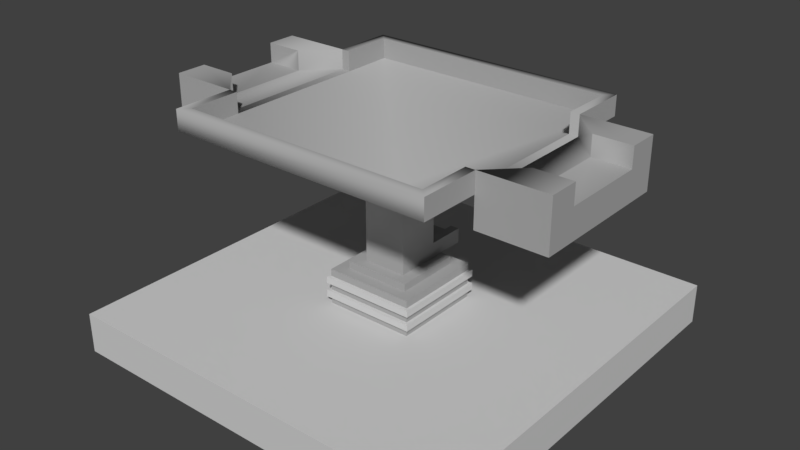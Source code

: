# Source: mixer.blend  (saved by Blender 2.78.0; exported with 4.5.12 LTS)
import bpy
from mathutils import Matrix  # noqa: F401  (used for matrix-valued properties, if any)

bpy.ops.wm.read_factory_settings(use_empty=True)
scene = bpy.context.scene
scene.name = 'Scene'

# ---- collections
col_collection_1 = bpy.data.collections.new('Collection 1'); scene.collection.children.link(col_collection_1)

# ---- materials (node trees are filled in below, after node groups)
mat_default_002 = bpy.data.materials.new('Default.002')
mat_default_002.alpha_threshold = 0.0
mat_default_002.use_transparent_shadow = False
mat_default_002.diffuse_color = (0.4096, 0.4096, 0.4096, 1.0)
mat_default_002.specular_color = (0.5, 0.5, 0.5)
mat_default_002.roughness = 0.5
mat_default_002.specular_intensity = 1.0
mat_gold_002 = bpy.data.materials.new('Gold.002')
mat_gold_002.alpha_threshold = 0.0
mat_gold_002.use_transparent_shadow = False
mat_gold_002.diffuse_color = (0.64, 0.64, 0.64, 1.0)
mat_gold_002.specular_color = (0.5, 0.5, 0.5)
mat_gold_002.roughness = 0.5
mat_gold_002.specular_intensity = 1.0
mat_floorplate = bpy.data.materials.new('FloorPlate')
mat_floorplate.alpha_threshold = 0.0
mat_floorplate.use_transparent_shadow = False
mat_floorplate.diffuse_color = (0.64, 0.64, 0.64, 1.0)
mat_floorplate.specular_color = (0.5, 0.5, 0.5)
mat_floorplate.roughness = 0.5
mat_floorplate.specular_intensity = 1.0
mat_dark_metal_001 = bpy.data.materials.new('Dark-Metal.001')
mat_dark_metal_001.alpha_threshold = 0.0
mat_dark_metal_001.use_transparent_shadow = False
mat_dark_metal_001.diffuse_color = (0.4096, 0.4096, 0.4096, 1.0)
mat_dark_metal_001.roughness = 0.5
mat_dark_metal_006 = bpy.data.materials.new('Dark-Metal.006')
mat_dark_metal_006.alpha_threshold = 0.0
mat_dark_metal_006.use_transparent_shadow = False
mat_dark_metal_006.diffuse_color = (0.4096, 0.4096, 0.4096, 1.0)
mat_dark_metal_006.roughness = 0.5

# ---- material node trees

# ---- world
world_world = bpy.data.worlds.new('World'); scene.world = world_world
world_world.color = (0.05088, 0.05088, 0.05088)
world_world.use_sun_shadow = False
world_world.sun_shadow_jitter_overblur = 0.0
world_world.cycles.sampling_method = 'MANUAL'

# ---- meshes
me_fluidconnector_cube_007 = bpy.data.meshes.new('FluidConnector_Cube.007')
me_fluidconnector_cube_007.from_pydata([(-0.1813, 0.4375, -0.5), (-0.1813, 0.3625, -0.5), (-0.1813, 0.3625, -0.1812), (-0.1813, 0.4875, -0.5), (-0.1813, 0.4375, -0.1812), (-0.1062, 0.4375, -0.5), (-0.1062, 0.3625, -0.5), (-0.1062, 0.4875, -0.5), (-0.1813, 0.4875, -0.1812), (0.1062, 0.4375, -0.5), (0.1062, 0.3625, -0.5), (-0.1062, 0.4875, -0.1812), (-0.1062, 0.4375, -0.1812), (0.1062, 0.4375, -0.1812), (0.1812, 0.4375, -0.5), (0.1812, 0.3625, -0.5), (0.1062, 0.4875, -0.5), (0.1812, 0.4875, -0.5), (0.1812, 0.4375, -0.1812), (0.1812, 0.3625, -0.1812), (0.1062, 0.4875, -0.1812), (0.1812, 0.4875, -0.1812), (0.1812, 0.3625, 0.1812), (-0.1062, 0.4375, 0.1812), (-0.1813, 0.3625, 0.1812), (0.1062, 0.4875, 0.1812), (0.1062, 0.4375, 0.1812), (0.1812, 0.4375, 0.1812), (-0.1813, 0.4875, 0.1812), (-0.1813, 0.4375, 0.1812), (-0.1062, 0.4875, 0.1062), (-0.1062, 0.4375, 0.1062), (-0.1813, 0.4375, 0.1062), (-0.1062, 0.4375, -0.1062), (-0.1813, 0.4375, -0.1062), (-0.1813, 0.4875, -0.1062), (0.1812, 0.4875, 0.1062), (0.1812, 0.4375, 0.1062), (0.1062, 0.4375, 0.1062), (0.1812, 0.4375, -0.1062), (0.1062, 0.4375, -0.1062), (0.1062, 0.4875, -0.1062), (-0.1813, 0.3625, -0.1812), (0.1062, 0.4375, -0.1812), (0.1812, 0.3625, -0.1812), (-0.1062, 0.4875, -0.1812), (-0.1062, 0.4375, -0.1812), (-0.1813, 0.4375, -0.1812), (0.1812, 0.4875, -0.1812), (0.1812, 0.4375, -0.1812), (0.1812, 0.4875, 0.1812), (-0.1062, 0.4875, 0.1812), (-0.1813, 0.4875, 0.1062), (-0.1062, 0.4875, -0.1062), (0.1062, 0.4875, 0.1062), (0.1812, 0.4875, -0.1062), (-0.1813, 0.4875, -0.1812), (0.1062, 0.4875, -0.1812), (-0.1062, 0.9, 0.1062), (-0.1813, 0.9, 0.1062), (-0.1813, 0.9, 0.1812), (0.1812, 0.9, 0.1062), (0.1062, 0.9, 0.1062), (0.1062, 0.9, 0.1812), (0.1812, 0.9, -0.1812), (0.1062, 0.9, -0.1812), (0.1062, 0.9, -0.1062), (-0.1062, 0.9, -0.1812), (-0.1813, 0.9, -0.1812), (-0.1813, 0.9, -0.1062), (-0.1062, 0.9, 0.1812), (0.1812, 0.9, 0.1812), (0.1812, 0.9, -0.1062), (-0.1062, 0.9, -0.1062), (-0.1062, 0.4875, 0.1062), (0.1062, 0.4875, 0.1062), (0.1062, 0.4875, 0.1812), (-0.1813, 0.4875, 0.1062), (-0.1813, 0.4875, -0.1062), (-0.1062, 0.4875, -0.1062), (0.1062, 0.4875, -0.1062), (0.1812, 0.4875, -0.1062), (-0.1813, 0.4875, 0.1812), (0.1812, 0.4875, 0.1812), (0.1062, 0.4875, -0.1812), (0.1812, 0.4875, -0.1812), (-0.1813, 0.4875, -0.1812), (-0.1062, 0.4875, 0.1812), (0.1812, 0.4875, 0.1062), (-0.1062, 0.4875, -0.1812), (-0.1062, 0.3625, -0.1812), (0.1062, 0.3625, -0.1812), (0.1062, 0.4375, 0.1812), (0.1062, 0.4375, 0.1062), (0.1062, 0.4875, 0.1062), (-0.1062, 0.4375, 0.1062), (-0.1062, 0.4375, 0.1812), (-0.1062, 0.4875, 0.1812), (0.1062, 0.4875, 0.1812), (-0.1062, 0.4875, 0.1062), (-0.1813, 0.4375, 0.1062), (-0.1062, 0.4375, 0.1062), (-0.1062, 0.4875, 0.1062), (-0.1062, 0.4375, -0.1062), (-0.1813, 0.4375, -0.1062), (-0.1813, 0.4875, -0.1062), (-0.1813, 0.4875, 0.1062), (-0.1062, 0.4875, -0.1062), (0.1812, 0.4375, -0.1062), (0.1062, 0.4375, -0.1062), (0.1062, 0.4875, -0.1062), (0.1062, 0.4375, 0.1062), (0.1812, 0.4375, 0.1062), (0.1812, 0.4875, 0.1062), (0.1812, 0.4875, -0.1062), (0.1062, 0.4875, 0.1062), (-1.043, 1.478, 1.043), (1.043, 1.478, 1.043), (-1.119, 1.478, 1.119), (1.043, 1.478, -1.043), (-1.043, 1.478, -1.043), (-1.119, 1.478, -1.119), (1.119, 1.478, -1.119), (1.119, 1.478, 1.119), (-1.119, 1.478, 0.6124), (-0.1813, 0.9, 0.1077), (-1.043, 1.478, 0.6124), (-1.043, 1.478, -0.6124), (-1.119, 1.478, -0.6124), (-0.1813, 0.9, -0.1106), (-1.12, 1.478, -0.6156), (-1.044, 1.478, -0.6096), (1.042, 1.478, 0.6124), (1.12, 1.478, 0.6124), (1.043, 1.478, -0.6131), (1.119, 1.478, -0.6124), (-1.119, 1.647, -1.119), (1.119, 1.647, -1.119), (1.043, 1.647, -1.043), (-1.043, 1.647, -1.043), (-1.043, 1.647, 1.043), (1.043, 1.647, 1.043), (-1.119, 1.647, -0.6124), (1.119, 1.647, 1.119), (-1.119, 1.647, 1.119), (-1.119, 1.647, 0.6124), (-1.043, 1.647, 0.6124), (-1.044, 1.647, -0.6096), (1.042, 1.647, 0.6124), (1.12, 1.647, 0.6124), (1.043, 1.647, -0.6131), (1.119, 1.647, -0.6124)], [(59, 60), (68, 69), (65, 67), (64, 65), (13, 91), (61, 72), (60, 70), (67, 68), (12, 90), (61, 71), (63, 71), (127, 120), (63, 70), (64, 72), (59, 69), (116, 127), (127, 130)], [(0, 1, 2), (3, 0, 4), (5, 6, 1), (7, 3, 8), (7, 5, 0), (9, 10, 6), (11, 12, 5), (5, 12, 13), (14, 15, 10), (16, 9, 13), (17, 14, 9), (18, 19, 15), (17, 16, 20), (21, 18, 14), (4, 0, 2), (8, 3, 4), (0, 5, 1), (11, 7, 8), (3, 7, 0), (5, 9, 6), (7, 11, 5), (9, 5, 13), (9, 14, 10), (20, 16, 13), (16, 17, 9), (14, 18, 15), (21, 17, 20), (17, 21, 14), (4, 12, 11), (13, 18, 21), (8, 4, 11), (20, 13, 21), (22, 23, 24), (25, 26, 27), (28, 29, 23), (30, 31, 32), (31, 33, 34), (35, 34, 33), (36, 37, 38), (37, 39, 40), (41, 40, 39), (42, 43, 44), (45, 46, 47), (48, 49, 43), (26, 22, 27), (23, 29, 24), (22, 26, 23), (50, 25, 27), (51, 28, 23), (52, 30, 32), (32, 31, 34), (53, 35, 33), (54, 36, 38), (38, 37, 40), (55, 41, 39), (46, 42, 47), (43, 49, 44), (42, 46, 43), (56, 45, 47), (57, 48, 43), (66, 62, 117, 119), (62, 58, 116, 117), (121, 122, 64, 68), (123, 71, 64, 122), (24, 34, 42), (56, 47, 34), (30, 52, 28), (45, 56, 35), (53, 33, 46), (33, 40, 43), (57, 43, 40), (51, 23, 31), (31, 23, 26), (54, 38, 26), (31, 38, 40), (44, 37, 22), (55, 39, 49), (50, 27, 37), (36, 54, 25), (48, 57, 41), (32, 24, 29), (34, 47, 42), (24, 32, 34), (35, 56, 34), (51, 30, 28), (53, 45, 35), (45, 53, 46), (46, 33, 43), (41, 57, 40), (30, 51, 31), (38, 31, 26), (25, 54, 26), (33, 31, 40), (39, 44, 49), (37, 27, 22), (44, 39, 37), (48, 55, 49), (36, 50, 37), (50, 36, 25), (55, 48, 41), (19, 18, 4), (2, 6, 19), (22, 24, 42), (74, 75, 76), (77, 78, 79), (116, 126, 146, 140), (75, 80, 81), (62, 75, 74), (74, 79, 73), (62, 66, 80), (85, 64, 71, 83), (84, 80, 79), (86, 68, 64, 85), (82, 83, 71, 60), (52, 32, 29, 28), (73, 79, 80), (74, 87, 82), (75, 88, 83), (84, 85, 81), (78, 86, 89), (2, 19, 4), (6, 2, 1), (10, 15, 19), (19, 6, 10), (44, 22, 42), (87, 74, 76), (74, 77, 79), (88, 75, 81), (58, 62, 74), (60, 125, 68, 86, 82), (75, 62, 80), (89, 84, 79), (66, 73, 80), (77, 74, 82), (76, 75, 83), (80, 84, 81), (79, 78, 89), (92, 93, 94), (95, 96, 97), (98, 92, 94), (99, 95, 97), (93, 92, 96), (99, 94, 93), (94, 99, 97), (98, 97, 96), (95, 93, 96), (95, 99, 93), (98, 94, 97), (92, 98, 96), (100, 101, 102), (103, 104, 105), (106, 100, 102), (107, 103, 105), (101, 100, 104), (107, 102, 101), (102, 107, 105), (106, 105, 104), (103, 101, 104), (103, 107, 101), (106, 102, 105), (100, 106, 104), (108, 109, 110), (111, 112, 113), (114, 108, 110), (115, 111, 113), (109, 108, 112), (115, 110, 109), (110, 115, 113), (114, 113, 112), (111, 109, 112), (111, 115, 109), (114, 110, 113), (108, 114, 112), (73, 66, 119, 120), (123, 118, 60, 71), (121, 128, 142, 136), (116, 58, 73, 120), (120, 119, 138, 139), (117, 116, 140, 141), (126, 131, 130, 124), (129, 60, 118, 128, 121, 68), (134, 135, 151, 150), (124, 118, 144, 145), (133, 135, 134, 132), (136, 139, 138, 137), (140, 144, 143, 141), (140, 146, 145, 144), (142, 147, 139, 136), (143, 149, 148, 141), (151, 137, 138, 150), (122, 121, 136, 137), (132, 117, 141, 148), (123, 133, 149, 143), (118, 123, 143, 144), (126, 124, 145, 146), (133, 132, 148, 149), (128, 131, 147, 142), (119, 134, 150, 138), (131, 120, 139, 147), (135, 122, 137, 151)])
me_fluidconnector_cube_007.polygons.foreach_set('use_smooth', [1, 1, 1, 1, 1, 1, 1, 1, 1, 1, 1, 1, 1, 1, 1, 1, 1, 1, 1, 1, 1, 1, 1, 1, 1, 1, 1, 1, 1, 1, 1, 1, 1, 1, 1, 1, 1, 1, 1, 1, 1, 1, 1, 1, 1, 1, 1, 1, 1, 1, 1, 1, 1, 1, 1, 1, 1, 1, 1, 1, 1, 1, 1, 1, 1, 1, 1, 1, 1, 1, 1, 1, 1, 1, 1, 1, 1, 1, 1, 1, 1, 1, 1, 1, 1, 1, 1, 1, 1, 1, 1, 1, 1, 1, 1, 1, 1, 1, 1, 1, 1, 1, 1, 1, 1, 0, 1, 1, 1, 1, 1, 1, 1, 1, 1, 1, 1, 1, 1, 1, 1, 1, 1, 1, 1, 1, 1, 1, 1, 1, 1, 1, 1, 1, 1, 1, 1, 1, 1, 1, 1, 1, 1, 1, 1, 1, 1, 1, 1, 1, 1, 1, 1, 1, 1, 1, 1, 1, 1, 1, 1, 1, 1, 1, 1, 1, 1, 1, 1, 1, 1, 1, 1, 1, 1, 1, 1, 1, 1, 1, 1, 1, 0, 1, 1, 1, 1, 1, 1, 1, 1, 0, 0, 1, 1, 1, 0, 0, 0, 0])
_k = set([(0, 1), (0, 3), (1, 2), (1, 6), (2, 4), (2, 19), (3, 7), (3, 8), (4, 8), (5, 7), (5, 9), (5, 12), (5, 13), (6, 10), (7, 11), (8, 11), (9, 13), (9, 16), (10, 15), (11, 12), (13, 20), (14, 15), (14, 17), (15, 19), (16, 17), (16, 20), (17, 21), (18, 19), (18, 21), (20, 21), (22, 24), (22, 27), (22, 44), (23, 26), (23, 31), (23, 51), (24, 29), (24, 42), (25, 26), (25, 50), (25, 54), (26, 38), (27, 50), (28, 29), (28, 51), (28, 52), (30, 31), (30, 51), (30, 52), (31, 32), (32, 34), (32, 52), (33, 34), (33, 46), (33, 53), (34, 35), (35, 53), (35, 56), (36, 37), (36, 50), (36, 54), (37, 38), (37, 39), (38, 54), (39, 40), (39, 55), (40, 41), (40, 43), (41, 55), (41, 57), (42, 44), (42, 47), (43, 46), (43, 57), (44, 49), (45, 46), (45, 53), (45, 56), (47, 56), (48, 49), (48, 55), (48, 57), (58, 62), (58, 74), (60, 82), (62, 66), (62, 75), (64, 85), (66, 73), (66, 80), (68, 86), (71, 83), (73, 79), (74, 75), (74, 79), (75, 80), (79, 80), (92, 93), (92, 96), (92, 98), (93, 94), (93, 95), (94, 98), (94, 99), (95, 96), (95, 99), (96, 97), (97, 98), (97, 99), (100, 101), (100, 104), (100, 106), (101, 102), (101, 103), (102, 106), (102, 107), (103, 104), (103, 107), (104, 105), (105, 106), (105, 107), (108, 109), (108, 112), (108, 114), (109, 110), (109, 111), (110, 114), (110, 115), (111, 112), (111, 115), (112, 113), (113, 114), (113, 115), (116, 117), (116, 126), (117, 119), (119, 120), (138, 139), (140, 141), (140, 146)])
me_fluidconnector_cube_007.attributes.new('sharp_edge', 'BOOLEAN', 'EDGE').data.foreach_set('value', [ (min(e.vertices), max(e.vertices)) in _k for e in me_fluidconnector_cube_007.edges])
_uv = me_fluidconnector_cube_007.uv_layers.new(name='UVMap')
_uv.uv.foreach_set('vector', [0.275, 1.0, 0.225, 1.0, 0.225, 0.7884, 0.3083, 1.0, 0.275, 1.0, 0.275, 0.7884, 0.9167, 0.7718, 0.8667, 0.7718, 0.8667, 0.722, 1.0, 0.4523, 0.95, 0.4523, 0.95, 0.2407, 0.95, 0.7718, 0.9167, 0.7718, 0.9167, 0.722, 0.9167, 0.9129, 0.8667, 0.9129, 0.8667, 0.7718, 0.3083, 0.7884, 0.3417, 0.7884, 0.3417, 1.0, 0.0, 1.0, 0.0, 0.7884, 0.1417, 0.7884, 0.9167, 0.9627, 0.8667, 0.9627, 0.8667, 0.9129, 0.9833, 0.9336, 0.95, 0.9336, 0.95, 0.722, 0.95, 0.9627, 0.9167, 0.9627, 0.9167, 0.9129, 0.175, 0.7884, 0.225, 0.7884, 0.225, 1.0, 1.0, 0.6639, 0.95, 0.6639, 0.95, 0.4523, 0.1417, 0.7884, 0.175, 0.7884, 0.175, 1.0, 0.275, 0.7884, 0.275, 1.0, 0.225, 0.7884, 0.3083, 0.7884, 0.3083, 1.0, 0.275, 0.7884, 0.9167, 0.722, 0.9167, 0.7718, 0.8667, 0.722, 1.0, 0.2407, 1.0, 0.4523, 0.95, 0.2407, 0.95, 0.722, 0.95, 0.7718, 0.9167, 0.722, 0.9167, 0.7718, 0.9167, 0.9129, 0.8667, 0.7718, 0.3083, 1.0, 0.3083, 0.7884, 0.3417, 1.0, 0.1417, 1.0, 0.0, 1.0, 0.1417, 0.7884, 0.9167, 0.9129, 0.9167, 0.9627, 0.8667, 0.9129, 0.9833, 0.722, 0.9833, 0.9336, 0.95, 0.722, 0.95, 0.9129, 0.95, 0.9627, 0.9167, 0.9129, 0.175, 1.0, 0.175, 0.7884, 0.225, 1.0, 1.0, 0.4523, 1.0, 0.6639, 0.95, 0.4523, 0.1417, 1.0, 0.1417, 0.7884, 0.175, 1.0, 0.375, 0.8382, 0.375, 0.888, 0.3417, 0.888, 0.7917, 0.8714, 0.7917, 0.9212, 0.7583, 0.9212, 0.3417, 0.8382, 0.375, 0.8382, 0.3417, 0.888, 0.7583, 0.8714, 0.7917, 0.8714, 0.7583, 0.9212, 0.95, 0.2407, 0.9, 0.0498, 0.95, 0.0, 0.8667, 0.1909, 0.9, 0.1909, 0.9, 0.2407, 0.8667, 0.0, 0.9, 0.0, 0.9, 0.0498, 0.475, 0.8382, 0.4417, 0.8382, 0.4417, 0.7884, 0.5333, 0.2905, 0.5333, 0.4315, 0.4833, 0.4315, 0.375, 0.8382, 0.4083, 0.8382, 0.4083, 0.888, 0.7583, 0.9212, 0.725, 0.9212, 0.725, 0.8714, 0.725, 0.2905, 0.725, 0.4315, 0.675, 0.4315, 0.4417, 0.8382, 0.475, 0.8382, 0.475, 0.888, 0.625, 0.722, 0.675, 0.9129, 0.625, 0.9627, 0.7083, 0.7718, 0.675, 0.7718, 0.675, 0.722, 0.7083, 0.9627, 0.675, 0.9627, 0.675, 0.9129, 0.9, 0.1909, 0.95, 0.2407, 0.9, 0.2407, 0.9, 0.0498, 0.9, 0.0, 0.95, 0.0, 0.95, 0.2407, 0.9, 0.1909, 0.9, 0.0498, 0.8667, 0.2407, 0.8667, 0.1909, 0.9, 0.2407, 0.8667, 0.0498, 0.8667, 0.0, 0.9, 0.0498, 0.475, 0.7884, 0.475, 0.8382, 0.4417, 0.7884, 0.4833, 0.2905, 0.5333, 0.2905, 0.4833, 0.4315, 0.375, 0.888, 0.375, 0.8382, 0.4083, 0.888, 0.7583, 0.8714, 0.7583, 0.9212, 0.725, 0.8714, 0.675, 0.2905, 0.725, 0.2905, 0.675, 0.4315, 0.4417, 0.888, 0.4417, 0.8382, 0.475, 0.888, 0.675, 0.7718, 0.625, 0.722, 0.675, 0.722, 0.675, 0.9129, 0.675, 0.9627, 0.625, 0.9627, 0.625, 0.722, 0.675, 0.7718, 0.675, 0.9129, 0.7083, 0.722, 0.7083, 0.7718, 0.675, 0.722, 0.7083, 0.9129, 0.7083, 0.9627, 0.675, 0.9129, 0.8667, 0.2739, 0.725, 0.2739, 0.725, 0.2739, 0.8667, 0.2739, 0.725, 0.8216, 0.8667, 0.8216, 0.8667, 0.8216, 0.725, 0.8216, 0.0, 0.0, 0.0, 0.0, 0.4833, 0.2739, 0.2417, 0.2739, 0.0, 0.0, 0.0, 0.2739, 0.2417, 0.2739, 0.0, 0.0, 0.95, 0.4813, 0.9, 0.2905, 0.95, 0.2407, 0.8667, 0.2407, 0.9, 0.2407, 0.9, 0.2905, 0.4417, 0.8382, 0.3917, 0.8382, 0.3917, 0.7884, 0.825, 0.8714, 0.775, 0.8714, 0.775, 0.8216, 0.4417, 0.888, 0.4083, 0.888, 0.4083, 0.8382, 0.5333, 0.4315, 0.675, 0.4315, 0.675, 0.4813, 0.8583, 0.8714, 0.825, 0.8714, 0.825, 0.8216, 0.7917, 0.8714, 0.825, 0.8714, 0.825, 0.9212, 0.5333, 0.2905, 0.5333, 0.2407, 0.675, 0.2407, 0.8583, 0.9212, 0.825, 0.9212, 0.825, 0.8714, 0.5333, 0.2905, 0.675, 0.2905, 0.675, 0.4315, 0.8667, 0.4813, 0.9167, 0.6722, 0.8667, 0.722, 0.95, 0.5311, 0.9167, 0.5311, 0.9167, 0.4813, 0.95, 0.722, 0.9167, 0.722, 0.9167, 0.6722, 0.775, 0.8714, 0.725, 0.8714, 0.725, 0.8216, 0.3917, 0.7884, 0.3917, 0.8382, 0.3417, 0.8382, 0.9, 0.4315, 0.95, 0.4813, 0.9, 0.4813, 0.9, 0.2905, 0.9, 0.2407, 0.95, 0.2407, 0.95, 0.4813, 0.9, 0.4315, 0.9, 0.2905, 0.8667, 0.2905, 0.8667, 0.2407, 0.9, 0.2905, 0.4417, 0.7884, 0.4417, 0.8382, 0.3917, 0.7884, 0.825, 0.8216, 0.825, 0.8714, 0.775, 0.8216, 0.4417, 0.8382, 0.4417, 0.888, 0.4083, 0.8382, 0.5333, 0.4813, 0.5333, 0.4315, 0.675, 0.4813, 0.8583, 0.8216, 0.8583, 0.8714, 0.825, 0.8216, 0.7917, 0.9212, 0.7917, 0.8714, 0.825, 0.9212, 0.675, 0.2905, 0.5333, 0.2905, 0.675, 0.2407, 0.8583, 0.8714, 0.8583, 0.9212, 0.825, 0.8714, 0.5333, 0.4315, 0.5333, 0.2905, 0.675, 0.4315, 0.9167, 0.5311, 0.8667, 0.4813, 0.9167, 0.4813, 0.9167, 0.6722, 0.9167, 0.722, 0.8667, 0.722, 0.8667, 0.4813, 0.9167, 0.5311, 0.9167, 0.6722, 0.95, 0.4813, 0.95, 0.5311, 0.9167, 0.4813, 0.95, 0.6722, 0.95, 0.722, 0.9167, 0.6722, 0.775, 0.8216, 0.775, 0.8714, 0.725, 0.8216, 0.3417, 0.7884, 0.3917, 0.7884, 0.3417, 0.8382, 1.0, 0.2407, 0.95, 0.2407, 0.95, 0.0, 0.2417, 0.5477, 0.4542, 0.5975, 0.2417, 0.7884, 0.4833, 0.4813, 0.725, 0.4813, 0.725, 0.722, 0.1917, 0.5975, 0.05, 0.5975, 0.05, 0.5477, 0.2417, 0.5975, 0.2417, 0.7386, 0.1917, 0.7386, 0.0, 0.0, 0.0, 0.0, 0.0, 0.0, 0.0, 0.0, 0.05, 0.5975, 0.05, 0.7386, 0.0, 0.7386, 0.725, 0.8216, 0.725, 0.5477, 0.8667, 0.5477, 0.4833, 0.722, 0.625, 0.722, 0.625, 0.9959, 0.725, 0.2739, 0.8667, 0.2739, 0.8667, 0.5477, 0.2417, 0.0, 0.2417, 0.2739, 0.0, 0.2739, 0.0, 0.0, 0.05, 0.7884, 0.05, 0.7386, 0.1917, 0.7386, 0.2417, 0.5477, 0.2417, 0.2739, 0.4833, 0.2739, 0.4833, 0.5477, 0.0, 0.2739, 0.2417, 0.2739, 0.2417, 0.5477, 0.0, 0.5477, 0.8667, 0.4315, 0.9, 0.4315, 0.9, 0.4813, 0.8667, 0.4813, 0.8667, 0.0, 0.8667, 0.2739, 0.725, 0.2739, 0.1917, 0.5975, 0.1917, 0.5477, 0.2417, 0.5477, 0.05, 0.5975, 0.0, 0.5975, 0.0, 0.5477, 0.05, 0.7884, 0.0, 0.7884, 0.0, 0.7386, 0.2417, 0.7386, 0.2417, 0.7884, 0.1917, 0.7884, 1.0, 0.0, 1.0, 0.2407, 0.95, 0.0, 0.4542, 0.5975, 0.2417, 0.5477, 0.4542, 0.5477, 0.4542, 0.7386, 0.4542, 0.7884, 0.2417, 0.7884, 0.2417, 0.7884, 0.4542, 0.5975, 0.4542, 0.7386, 0.4833, 0.722, 0.4833, 0.4813, 0.725, 0.722, 0.1917, 0.5477, 0.1917, 0.5975, 0.05, 0.5477, 0.1917, 0.5975, 0.2417, 0.5975, 0.1917, 0.7386, 0.0, 0.5975, 0.05, 0.5975, 0.0, 0.7386, 0.8667, 0.8216, 0.725, 0.8216, 0.8667, 0.5477, 0.2417, 0.0, 0.3625, 0.0, 0.4833, 0.0, 0.4833, 0.2739, 0.2417, 0.2739, 0.725, 0.5477, 0.725, 0.2739, 0.8667, 0.5477, 0.1917, 0.7884, 0.05, 0.7884, 0.1917, 0.7386, 0.725, 0.0, 0.8667, 0.0, 0.725, 0.2739, 0.2417, 0.5975, 0.1917, 0.5975, 0.2417, 0.5477, 0.05, 0.5477, 0.05, 0.5975, 0.0, 0.5477, 0.05, 0.7386, 0.05, 0.7884, 0.0, 0.7386, 0.1917, 0.7386, 0.2417, 0.7386, 0.1917, 0.7884, 1.0, 0.8286, 1.0, 1.0, 0.8889, 1.0, 0.7778, 1.0, 0.7778, 0.8286, 0.8889, 0.8286, 0.8889, 0.8286, 1.0, 0.8286, 0.8889, 1.0, 0.8889, 1.0, 0.7778, 1.0, 0.8889, 0.8286, 0.0, 0.0, 0.1667, 0.0, 0.1667, 0.4857, 0.6667, 0.4857, 0.6667, 0.9714, 0.5556, 0.9714, 0.6667, 0.0, 0.6667, 0.4857, 0.5, 0.4857, 0.7778, 0.4857, 0.7778, 0.9714, 0.6667, 0.9714, 0.0, 0.4857, 0.0, 0.0, 0.1667, 0.4857, 0.5556, 0.4857, 0.6667, 0.4857, 0.5556, 0.9714, 0.5, 0.0, 0.6667, 0.0, 0.5, 0.4857, 0.6667, 0.4857, 0.7778, 0.4857, 0.6667, 0.9714, 0.8889, 0.6571, 0.8889, 0.8286, 0.7778, 0.8286, 0.7778, 0.6571, 0.7778, 0.4857, 0.8889, 0.4857, 0.7778, 0.6571, 0.8889, 0.6571, 0.7778, 0.8286, 0.8889, 0.6571, 0.7778, 0.6571, 0.8889, 0.4857, 0.3333, 0.0, 0.5, 0.0, 0.5, 0.4857, 0.2222, 0.9714, 0.2222, 0.4857, 0.3333, 0.4857, 0.3333, 0.0, 0.3333, 0.4857, 0.1667, 0.4857, 0.9444, 0.0, 0.9444, 0.4857, 0.8333, 0.4857, 0.3333, 0.4857, 0.3333, 0.0, 0.5, 0.4857, 0.3333, 0.9714, 0.2222, 0.9714, 0.3333, 0.4857, 0.1667, 0.0, 0.3333, 0.0, 0.1667, 0.4857, 0.8333, 0.0, 0.9444, 0.0, 0.8333, 0.4857, 0.8889, 0.6571, 0.8889, 0.4857, 1.0, 0.4857, 1.0, 0.6571, 1.0, 0.8286, 0.8889, 0.8286, 1.0, 0.6571, 0.8889, 0.6571, 1.0, 0.4857, 0.8889, 0.6571, 1.0, 0.6571, 0.8889, 0.8286, 0.1667, 0.9714, 0.0, 0.9714, 0.0, 0.4857, 0.4444, 0.4857, 0.4444, 0.9714, 0.3333, 0.9714, 0.6667, 0.4857, 0.6667, 0.0, 0.8333, 0.0, 0.4444, 0.9714, 0.4444, 0.4857, 0.5556, 0.4857, 0.1667, 0.4857, 0.1667, 0.9714, 0.0, 0.4857, 0.3333, 0.4857, 0.4444, 0.4857, 0.3333, 0.9714, 0.8333, 0.4857, 0.6667, 0.4857, 0.8333, 0.0, 0.5556, 0.9714, 0.4444, 0.9714, 0.5556, 0.4857, 0.8667, 0.0, 0.725, 0.0, 0.725, 0.0, 0.8667, 0.0, 0.0, 0.0, 0.0, 0.0, 0.2417, 0.0, 0.2417, 0.5477, 0.0, 0.0, 0.0, 0.0, 0.0, 0.0, 0.0, 0.0, 0.8667, 0.8216, 0.8667, 0.8216, 0.8667, 0.0, 0.8667, 0.0, 0.8667, 0.0, 0.725, 0.0, 0.725, 0.0, 0.8667, 0.0, 0.725, 0.8216, 0.8667, 0.8216, 0.8667, 0.8216, 0.725, 0.8216, 0.5541, 0.9959, 0.0, 0.0, 0.0, 0.0, 0.0, 0.0, 0.2417, 0.137, 0.2417, 0.0, 0.0, 0.0, 0.0, 0.0, 0.0, 0.0, 0.2417, 0.2739, 0.0, 0.0, 0.0, 0.0, 0.0, 0.0, 0.0, 0.0, 0.0, 0.0, 0.0, 0.0, 0.0, 0.0, 0.0, 0.0, 0.0, 0.0, 0.0, 0.0, 0.0, 0.0, 0.0, 0.0, 0.0, 0.0, 0.0, 0.0, 0.725, 0.0, 0.0, 0.0, 0.8667, 0.8216, 0.0, 0.0, 0.0, 0.0, 0.725, 0.8216, 0.4833, 0.9959, 0.5541, 0.9959, 0.0, 0.0, 0.0, 0.0, 0.0, 0.0, 0.0, 0.0, 0.0, 0.0, 0.0, 0.0, 0.0, 0.0, 0.0, 0.0, 0.0, 0.0, 0.725, 0.8216, 0.0, 0.0, 0.0, 0.0, 0.725, 0.0, 0.0, 0.0, 0.0, 0.0, 0.0, 0.0, 0.0, 0.0, 0.0, 0.0, 0.0, 0.0, 0.0, 0.0, 0.0, 0.0, 0.0, 0.0, 0.0, 0.0, 0.0, 0.0, 0.0, 0.0, 0.0, 0.0, 0.0, 0.0, 0.0, 0.0, 0.0, 0.0, 0.0, 0.0, 0.5541, 0.9959, 0.0, 0.0, 0.0, 0.0, 0.5541, 0.9959, 0.0, 0.0, 0.0, 0.0, 0.0, 0.0, 0.0, 0.0, 0.0, 0.0, 0.0, 0.0, 0.0, 0.0, 0.0, 0.0, 0.0, 0.0, 0.0, 0.0, 0.0, 0.0, 0.0, 0.0, 0.0, 0.0, 0.0, 0.0, 0.0, 0.0, 0.0, 0.0, 0.0, 0.0, 0.0, 0.0, 0.0, 0.0, 0.0, 0.0])
me_fluidconnector_cube_007.materials.append(mat_default_002)
me_fluidconnector_cube_007.use_remesh_preserve_volume = False
me_fluidconnector_cube_007.use_remesh_preserve_attributes = False
me_fluidconnector_cube_007.use_mirror_vertex_groups = False
me_fluidconnector_cube_007.update()
me_fluidconnector_cube_007.normals_split_custom_set([tuple(v) for v in zip(*[iter([-1.0, 0.0, 0.0, -1.0, 0.0, 0.0, -1.0, 0.0, 0.0, -1.0, 0.0, 0.0, -1.0, 0.0, 0.0, -1.0, 0.0, 0.0, 0.0, 0.0, -1.0, 0.0, 0.0, -1.0, 0.0, 0.0, -1.0, 0.0, 1.0, 0.0, 0.0, 1.0, 0.0, 0.0, 1.0, 0.0, 0.0, 0.0, -1.0, 0.0, 0.0, -1.0, 0.0, 0.0, -1.0, 0.0, 0.0, -1.0, 0.0, 0.0, -1.0, 0.0, 0.0, -1.0, 1.0, 0.0, 0.0, 1.0, 0.0, 0.0, 1.0, 0.0, 0.0, 0.0, 1.0, 0.0, 0.0, 1.0, 0.0, 0.0, 1.0, 0.0, 0.0, 0.0, -1.0, 0.0, 0.0, -1.0, 0.0, 0.0, -1.0, -1.0, 0.0, 0.0, -1.0, 0.0, 0.0, -1.0, 0.0, 0.0, 0.0, 0.0, -1.0, 0.0, 0.0, -1.0, 0.0, 0.0, -1.0, 1.0, 0.0, 0.0, 1.0, 0.0, 0.0, 1.0, 0.0, 0.0, 0.0, 1.0, 0.0, 0.0, 1.0, 0.0, 0.0, 1.0, 0.0, 1.0, 0.0, 0.0, 1.0, 0.0, 0.0, 1.0, 0.0, 0.0, -1.0, 0.0, 0.0, -1.0, 0.0, 0.0, -1.0, 0.0, 0.0, -1.0, 0.0, 0.0, -1.0, 0.0, 0.0, -1.0, 0.0, 0.0, 0.0, 0.0, -1.0, 0.0, 0.0, -1.0, 0.0, 0.0, -1.0, 0.0, 1.0, 0.0, 0.0, 1.0, 0.0, 0.0, 1.0, 0.0, 0.0, 0.0, -1.0, 0.0, 0.0, -1.0, 0.0, 0.0, -1.0, 0.0, 0.0, -1.0, 0.0, 0.0, -1.0, 0.0, 0.0, -1.0, 1.0, 0.0, 0.0, 1.0, 0.0, 0.0, 1.0, 0.0, 0.0, 0.0, 1.0, 0.0, 0.0, 1.0, 0.0, 0.0, 1.0, 0.0, 0.0, 0.0, -1.0, 0.0, 0.0, -1.0, 0.0, 0.0, -1.0, -1.0, 0.0, 0.0, -1.0, 0.0, 0.0, -1.0, 0.0, 0.0, 0.0, 0.0, -1.0, 0.0, 0.0, -1.0, 0.0, 0.0, -1.0, 1.0, 0.0, 0.0, 1.0, 0.0, 0.0, 1.0, 0.0, 0.0, 0.0, 1.0, 0.0, 0.0, 1.0, 0.0, 0.0, 1.0, 0.0, 1.0, 0.0, 0.0, 1.0, 0.0, 0.0, 1.0, 0.0, 0.0, 0.0, 0.0, 1.0, 0.0, 0.0, 1.0, 0.0, 0.0, 1.0, 0.0, 0.0, 1.0, 0.0, 0.0, 1.0, 0.0, 0.0, 1.0, 0.0, 0.0, 1.0, 0.0, 0.0, 1.0, 0.0, 0.0, 1.0, 0.0, 0.0, 1.0, 0.0, 0.0, 1.0, 0.0, 0.0, 1.0, 0.0, 0.0, 1.0, 0.0, 0.0, 1.0, 0.0, 0.0, 1.0, 0.0, 0.0, 1.0, 0.0, 0.0, 1.0, 0.0, 0.0, 1.0, 0.0, 0.0, 1.0, 0.0, 0.0, 1.0, 0.0, 0.0, 1.0, 0.0, 0.0, -1.0, 0.0, 0.0, -1.0, 0.0, 0.0, -1.0, 0.0, 1.0, 0.0, 0.0, 1.0, 0.0, 0.0, 1.0, 0.0, 0.0, 0.0, 1.0, 0.0, 0.0, 1.0, 0.0, 0.0, 1.0, 0.0, 0.0, -1.0, 0.0, 0.0, -1.0, 0.0, 0.0, -1.0, 0.0, 1.0, 0.0, 0.0, 1.0, 0.0, 0.0, 1.0, 0.0, 0.0, 0.0, 1.0, 0.0, 0.0, 1.0, 0.0, 0.0, 1.0, 0.0, 0.0, -1.0, 0.0, 0.0, -1.0, 0.0, 0.0, -1.0, 0.0, 0.0, -1.0, 0.0, 0.0, -1.0, 0.0, 0.0, -1.0, 0.0, 0.0, -1.0, 0.0, 0.0, -1.0, 0.0, 0.0, -1.0, 0.0, 0.0, 1.0, 0.0, 0.0, 1.0, 0.0, 0.0, 1.0, 0.0, 0.0, 1.0, 0.0, 0.0, 1.0, 0.0, 0.0, 1.0, 0.0, 0.0, 1.0, 0.0, 0.0, 1.0, 0.0, 0.0, 1.0, 0.0, 0.0, 1.0, 0.0, 0.0, 1.0, 0.0, 0.0, 1.0, 0.0, 0.0, 1.0, 0.0, 0.0, 1.0, 0.0, 0.0, 1.0, 0.0, 0.0, -1.0, 0.0, 0.0, -1.0, 0.0, 0.0, -1.0, 0.0, 1.0, 0.0, 0.0, 1.0, 0.0, 0.0, 1.0, 0.0, 0.0, 0.0, 1.0, 0.0, 0.0, 1.0, 0.0, 0.0, 1.0, 0.0, 0.0, -1.0, 0.0, 0.0, -1.0, 0.0, 0.0, -1.0, 0.0, 1.0, 0.0, 0.0, 1.0, 0.0, 0.0, 1.0, 0.0, 0.0, 0.0, 1.0, 0.0, 0.0, 1.0, 0.0, 0.0, 1.0, 0.0, 0.0, -1.0, 0.0, 0.0, -1.0, 0.0, 0.0, -1.0, 0.0, 0.0, -1.0, 0.0, 0.0, -1.0, 0.0, 0.0, -1.0, 0.0, 0.0, -1.0, 0.0, 0.0, -1.0, 0.0, 0.0, -1.0, 0.0, 0.0, -1.0, 0.0, 0.0, -1.0, 0.0, 0.0, -1.0, 0.0, 0.0, -1.0, 0.0, 0.0, -1.0, 0.0, 0.0, -1.0, -0.2829, 0.9165, 0.2829, -0.2829, 0.9165, -0.2829, -0.2829, 0.9165, -0.2829, -0.2829, 0.9165, 0.2829, -0.2829, 0.9165, -0.2829, 0.2829, 0.9165, -0.2829, 0.2829, 0.9165, -0.2829, -0.2829, 0.9165, -0.2829, -0.6287, -0.4576, -0.6287, 0.1784, -0.579, -0.7956, 0.5023, -0.7039, -0.5023, -0.2433, -0.7896, -0.5634, 0.1784, -0.579, 0.7956, 0.5023, -0.7039, 0.5023, 0.5023, -0.7039, -0.5023, 0.1784, -0.579, -0.7956, -1.0, -2.226e-08, 0.0, -1.0, -6.109e-08, 0.0, -1.0, -6.851e-08, 0.0, -1.0, 0.0, 0.0, -1.0, 0.0, 0.0, -1.0, -6.109e-08, 0.0, 0.0, 1.0, 0.0, 0.0, 1.0, 0.0, 0.0, 1.0, 0.0, 0.0, 1.0, 0.0, 0.0, 1.0, 0.0, 0.0, 1.0, 0.0, 1.0, 0.0, 0.0, 1.0, 0.0, 0.0, 1.0, 0.0, 0.0, 0.0, 1.0, 0.0, 0.0, 1.0, 0.0, 0.0, 1.0, 0.0, -1.0, 0.0, 0.0, -1.0, 0.0, 0.0, -1.0, 0.0, 0.0, 1.0, 0.0, 0.0, 1.0, 0.0, 0.0, 1.0, 0.0, 0.0, 0.0, 1.0, 0.0, 0.0, 1.0, 0.0, 0.0, 1.0, 0.0, -1.0, 0.0, 0.0, -1.0, 0.0, 0.0, -1.0, 0.0, 0.0, 0.0, 1.0, 0.0, 0.0, 1.0, 0.0, 0.0, 1.0, 0.0, 1.0, 2.226e-08, 0.0, 1.0, 6.109e-08, 0.0, 1.0, 6.851e-08, 0.0, 1.0, 0.0, 0.0, 1.0, 0.0, 0.0, 1.0, 0.0, 0.0, 1.0, 0.0, 0.0, 1.0, 0.0, 0.0, 1.0, 6.109e-08, 0.0, 0.0, 1.0, 0.0, 0.0, 1.0, 0.0, 0.0, 1.0, 0.0, 0.0, 1.0, 0.0, 0.0, 1.0, 0.0, 0.0, 1.0, 0.0, -1.0, 0.0, 0.0, -1.0, -2.226e-08, 0.0, -1.0, 0.0, 0.0, -1.0, -6.109e-08, 0.0, -1.0, 0.0, 0.0, -1.0, -6.851e-08, 0.0, -1.0, -2.226e-08, 0.0, -1.0, 0.0, 0.0, -1.0, -6.109e-08, 0.0, -1.0, 0.0, 0.0, -1.0, 0.0, 0.0, -1.0, -6.109e-08, 0.0, 0.0, 1.0, 0.0, 0.0, 1.0, 0.0, 0.0, 1.0, 0.0, 0.0, 1.0, 0.0, 0.0, 1.0, 0.0, 0.0, 1.0, 0.0, 1.0, 0.0, 0.0, 1.0, 0.0, 0.0, 1.0, 0.0, 0.0, 0.0, 1.0, 0.0, 0.0, 1.0, 0.0, 0.0, 1.0, 0.0, -1.0, 0.0, 0.0, -1.0, 0.0, 0.0, -1.0, 0.0, 0.0, 1.0, 0.0, 0.0, 1.0, 0.0, 0.0, 1.0, 0.0, 0.0, 0.0, 1.0, 0.0, 0.0, 1.0, 0.0, 0.0, 1.0, 0.0, -1.0, 0.0, 0.0, -1.0, 0.0, 0.0, -1.0, 0.0, 0.0, 0.0, 1.0, 0.0, 0.0, 1.0, 0.0, 0.0, 1.0, 0.0, 1.0, 0.0, 0.0, 1.0, 2.226e-08, 0.0, 1.0, 0.0, 0.0, 1.0, 6.109e-08, 0.0, 1.0, 0.0, 0.0, 1.0, 6.851e-08, 0.0, 1.0, 2.226e-08, 0.0, 1.0, 0.0, 0.0, 1.0, 6.109e-08, 0.0, 1.0, 0.0, 0.0, 1.0, 0.0, 0.0, 1.0, 0.0, 0.0, 1.0, 0.0, 0.0, 1.0, 0.0, 0.0, 1.0, 6.109e-08, 0.0, 0.0, 1.0, 0.0, 0.0, 1.0, 0.0, 0.0, 1.0, 0.0, 0.0, 1.0, 0.0, 0.0, 1.0, 0.0, 0.0, 1.0, 0.0, 0.0, 0.0, 1.0, 0.0, 0.0, 1.0, 0.0, 0.0, 1.0, 0.0, -1.0, 1.1e-07, 0.0, -1.0, 3.961e-08, 0.0, -1.0, 6.871e-08, 0.0, -1.0, 0.0, 0.0, -1.0, 0.0, 0.0, -1.0, 0.0, 0.0, -1.0, 0.0, 0.0, -1.0, 0.0, 0.0, -1.0, 0.0, 0.0, -1.0, 0.0, 0.0, -1.0, 0.0, 0.0, -1.0, 0.0, 1.0, 0.0, -2.77e-07, 1.0, 0.0, -2.77e-07, 1.0, 0.0, -2.77e-07, 1.0, 0.0, -2.77e-07, 0.0, -1.0, 0.0, 0.0, -1.0, 0.0, 0.0, -1.0, 0.0, 0.0, 0.0, -1.0, 0.0, 0.0, -1.0, 0.0, 0.0, -1.0, 1.0, 0.0, 0.0, 1.0, 0.0, 0.0, 1.0, 0.0, 0.0, -1.0, 0.0, 0.0, -1.0, 0.0, 0.0, -1.0, 0.0, 0.0, 1.0, 0.0, 0.0, 0.5023, -0.7039, -0.5023, 0.5023, -0.7039, 0.5023, 1.0, 0.0, 0.0, 0.0, -1.0, 0.0, 0.0, -1.0, 0.0, 0.0, -1.0, 0.0, 0.0, 0.0, -1.0, -0.2433, -0.7896, -0.5634, 0.5023, -0.7039, -0.5023, 0.0, 0.0, -1.0, 0.0, 0.0, 1.0, 0.0, 0.0, 1.0, 0.5023, -0.7039, 0.5023, -0.2433, -0.7896, 0.5634, -1.0, 0.0, 0.0, -1.0, 0.0, 0.0, -1.0, 0.0, 0.0, -1.0, 0.0, 0.0, 0.0, 0.0, 1.0, 0.0, 0.0, 1.0, 0.0, 0.0, 1.0, 0.0, -1.0, 0.0, 0.0, -1.0, 0.0, 0.0, -1.0, 0.0, 0.0, -1.0, 0.0, 0.0, -1.0, 0.0, 0.0, -1.0, 0.0, 0.0, -1.0, 0.0, 0.0, -1.0, 0.0, 0.0, -1.0, 0.0, 0.0, -1.0, 0.0, 0.0, -1.0, 0.0, 0.0, -1.0, 0.0, 0.0, 0.0, 1.0, 0.0, 0.0, 1.0, 0.0, 0.0, 1.0, 0.0, -1.0, 3.961e-08, 0.0, -1.0, 1.1e-07, 0.0, -1.0, 0.0, 0.0, -1.0, 0.0, 0.0, -1.0, 0.0, 0.0, -1.0, 6.871e-08, 0.0, -1.0, 6.871e-08, 0.0, -1.0, 3.961e-08, 0.0, -1.0, 0.0, 0.0, -1.0, 0.0, 0.0, -1.0, 0.0, 0.0, -1.0, 0.0, 0.0, -1.0, 0.0, 0.0, -1.0, 0.0, 0.0, -1.0, 0.0, 0.0, -1.0, 0.0, 0.0, -1.0, 0.0, 0.0, -1.0, 0.0, 0.0, -1.0, 0.0, 0.0, -1.0, 0.0, 0.0, -1.0, 0.0, 0.0, 0.0, -1.0, 0.0, 0.0, -1.0, 0.0, 0.0, -1.0, -1.0, -4.983e-08, 0.0, -1.0, -4.983e-08, 0.0, -1.0, -4.983e-08, 0.0, -1.0, -4.983e-08, 0.0, -1.0, -4.983e-08, 0.0, -1.0, 0.0, 0.0, -1.0, 0.0, 0.0, -1.0, 0.0, 0.0, 0.0, -1.0, 0.0, 0.0, -1.0, 0.0, 0.0, -1.0, 0.0, 0.0, 0.0, 1.0, 0.0, 0.0, 1.0, 0.0, 0.0, 1.0, 0.0, -1.0, 0.0, 0.0, -1.0, 0.0, 0.0, -1.0, 0.0, 0.0, -1.0, 0.0, 0.0, -1.0, 0.0, 0.0, -1.0, 0.0, 0.0, -1.0, 0.0, 0.0, -1.0, 0.0, 0.0, -1.0, 0.0, 0.0, -1.0, 0.0, 0.0, -1.0, 0.0, 0.0, -1.0, 0.0, 1.0, 0.0, 0.0, 1.0, 0.0, 0.0, 1.0, 0.0, 0.0, -1.0, 0.0, 0.0, -1.0, 0.0, 0.0, -1.0, 0.0, 0.0, 1.0, 0.0, 0.0, 1.0, 0.0, 0.0, 1.0, 0.0, 0.0, -1.0, 0.0, 0.0, -1.0, 0.0, 0.0, -1.0, 0.0, 0.0, 0.0, -1.0, 0.0, 0.0, -1.0, 0.0, 0.0, -1.0, 0.0, 0.0, 0.0, -1.0, 0.0, 0.0, -1.0, 0.0, 0.0, -1.0, 0.0, 1.0, 0.0, 0.0, 1.0, 0.0, 0.0, 1.0, 0.0, 0.0, 0.0, 1.0, 0.0, 0.0, 1.0, 0.0, 0.0, 1.0, 0.0, -1.0, 0.0, 0.0, -1.0, 0.0, 0.0, -1.0, 0.0, 0.0, 0.0, -1.0, 0.0, 0.0, -1.0, 0.0, 0.0, -1.0, 0.0, 1.0, 0.0, 0.0, 1.0, 0.0, 0.0, 1.0, 0.0, 0.0, 0.0, 1.0, 0.0, 0.0, 1.0, 0.0, 0.0, 1.0, 0.0, 0.0, 1.0, 0.0, 0.0, 1.0, 0.0, 0.0, 1.0, 0.0, 0.0, -1.0, 0.0, 0.0, -1.0, 0.0, 0.0, -1.0, 0.0, 0.0, 1.0, 0.0, 0.0, 1.0, 0.0, 0.0, 1.0, 0.0, 0.0, -1.0, 0.0, 0.0, -1.0, 0.0, 0.0, -1.0, 0.0, -1.0, 0.0, 0.0, -1.0, 0.0, 0.0, -1.0, 0.0, 1.0, 0.0, 0.0, 1.0, 0.0, 0.0, 1.0, 0.0, 0.0, 0.0, 1.0, 0.0, 0.0, 1.0, 0.0, 0.0, 1.0, 0.0, -1.0, 0.0, 0.0, -1.0, 0.0, 0.0, -1.0, 0.0, 0.0, 0.0, -1.0, 0.0, 0.0, -1.0, 0.0, 0.0, -1.0, 0.0, 1.0, 0.0, 0.0, 1.0, 0.0, 0.0, 1.0, 0.0, 0.0, 0.0, 1.0, 0.0, 0.0, 1.0, 0.0, 0.0, 1.0, 0.0, -1.0, 0.0, 0.0, -1.0, 0.0, 0.0, -1.0, 0.0, 0.0, 0.0, 0.0, -1.0, 0.0, 0.0, -1.0, 0.0, 0.0, -1.0, 0.0, 0.0, 1.0, 0.0, 0.0, 1.0, 0.0, 0.0, 1.0, 0.0, 0.0, -1.0, 0.0, 0.0, -1.0, 0.0, 0.0, -1.0, 0.0, 0.0, 1.0, 0.0, 0.0, 1.0, 0.0, 0.0, 1.0, 0.0, -1.0, 0.0, 0.0, -1.0, 0.0, 0.0, -1.0, 0.0, -1.0, 0.0, 0.0, -1.0, 0.0, 0.0, -1.0, 0.0, 0.0, 0.0, 1.0, 0.0, 0.0, 1.0, 0.0, 0.0, 1.0, 0.0, 1.0, 0.0, 0.0, 1.0, 0.0, 0.0, 1.0, 0.0, 0.0, 0.0, -1.0, 0.0, 0.0, -1.0, 0.0, 0.0, -1.0, 0.0, -1.0, 0.0, 0.0, -1.0, 0.0, 0.0, -1.0, 0.0, 0.0, 0.0, 1.0, 0.0, 0.0, 1.0, 0.0, 0.0, 1.0, 0.0, 1.0, 0.0, 0.0, 1.0, 0.0, 0.0, 1.0, 0.0, 0.0, 0.2829, 0.9165, 0.2829, -0.2829, 0.9165, 0.2829, -0.2829, 0.9165, 0.2829, 0.2829, 0.9165, 0.2829, 0.1784, -0.579, 0.7956, -0.1784, -0.579, 0.7956, -0.2433, -0.7896, 0.5634, 0.5023, -0.7039, 0.5023, -0.6287, -0.4576, -0.6287, -0.7692, -0.639, 0.0, -0.6988, 0.7153, 0.0, -0.5773, 0.5774, -0.5773, 0.2829, 0.9165, -0.2829, 0.2829, 0.9165, -0.2829, 0.2829, 0.9165, 0.2829, 0.2829, 0.9165, 0.2829, 0.0, 7.057e-07, 1.0, 0.0, 7.057e-07, 1.0, 0.0, 7.057e-07, 1.0, 0.0, 7.057e-07, 1.0, 0.0, -7.057e-07, -1.0, 0.0, -7.057e-07, -1.0, 0.0, -7.057e-07, -1.0, 0.0, -7.057e-07, -1.0, 5.463e-09, 0.7068, -0.7074, 7.729e-09, 1.0, -1.394e-07, 7.729e-09, 1.0, -1.394e-07, 5.466e-09, 0.7072, -0.707, -0.5247, -0.8513, 0.0, -0.2433, -0.7896, 0.5634, -0.1784, -0.579, 0.7956, -0.7692, -0.639, 0.0, -0.6287, -0.4576, -0.6287, -0.2433, -0.7896, -0.5634, -0.006883, 0.7051, 0.7091, -0.006841, 0.7094, 0.7048, -0.006884, 0.7049, 0.7093, -0.006842, 0.7093, 0.7049, -1.0, 0.0, 0.0, -1.0, 0.0, 0.0, -1.0, 0.0, 0.0, -1.0, 0.0, 0.0, 1.092e-06, 0.707, -0.7072, -0.006841, 0.7094, 0.7048, -0.006883, 0.7051, 0.7091, 1.092e-06, 0.707, -0.7073, -0.5773, 0.5774, -0.5773, 7.186e-07, 1.0, -4.055e-07, 8.417e-07, 1.0, -2.705e-07, 5.952e-07, 0.7071, -0.7071, 0.0, 1.0, 4.052e-07, 0.0, 0.7071, 0.7071, 0.0, 0.7073, 0.7069, 0.0, 1.0, 5.547e-07, 0.0, 1.0, 4.052e-07, 0.0, 0.7071, -0.7071, 0.0, 0.7071, -0.7071, 0.0, 0.7071, 0.7071, -0.6988, 0.7153, 0.0, 1.438e-06, 1.0, 0.0, 7.186e-07, 1.0, -4.055e-07, -0.5773, 0.5774, -0.5773, 0.0, 0.7073, 0.7069, 0.0, 0.7069, -0.7073, 0.0, 0.7067, -0.7075, 0.0, 1.0, 5.547e-07, -0.006884, 0.7049, 0.7093, 5.952e-07, 0.7071, -0.7071, 8.417e-07, 1.0, -2.705e-07, -0.006842, 0.7093, 0.7049, 0.1784, -0.579, -0.7956, -0.6287, -0.4576, -0.6287, -0.5773, 0.5774, -0.5773, 5.952e-07, 0.7071, -0.7071, -1.0, 0.0, 0.001944, -1.0, 0.0, 0.001944, -1.0, 0.0, 0.001944, -1.0, 0.0, 0.001944, 1.0, 0.0, 0.0009505, 1.0, 0.0, 0.0009505, 1.0, 0.0, 0.0009505, 1.0, 0.0, 0.0009505, -0.1784, -0.579, 0.7956, 0.1784, -0.579, 0.7956, 0.0, 0.7073, 0.7069, 0.0, 0.7071, 0.7071, 5.463e-09, 0.7068, -0.7074, 5.466e-09, 0.7072, -0.707, 0.0, 0.7071, -0.7071, 0.0, 0.7071, -0.7071, 1.092e-06, 0.707, -0.7072, 1.092e-06, 0.707, -0.7073, 0.0, 0.7067, -0.7075, 0.0, 0.7069, -0.7073, -0.0372, 6.969e-07, 0.9993, -0.0372, 6.969e-07, 0.9993, -0.0372, 6.969e-07, 0.9993, -0.0372, 6.969e-07, 0.9993, -1.0, 0.0, 5.551e-07, -1.0, 0.0, 5.551e-07, -1.0, 0.0, 5.551e-07, -1.0, 0.0, 5.551e-07, 1.0, 0.0, 0.00335, 1.0, 0.0, 0.00335, 1.0, 0.0, 0.00335, 1.0, 0.0, 0.00335, 1.0, 0.0, 2.352e-07, 1.0, 0.0, 2.352e-07, 1.0, 0.0, 2.352e-07, 1.0, 0.0, 2.352e-07])] * 3)])
me_pump_layer4_cube_002 = bpy.data.meshes.new('Pump_Layer4_Cube.002')
me_pump_layer4_cube_002.from_pydata([(-0.4, 0.24, -0.4), (-0.4, 0.18, -0.4), (-0.4, 0.18, 0.4), (0.4, 0.24, -0.4), (0.4, 0.18, -0.4), (0.4, 0.24, 0.4), (0.4, 0.18, 0.4), (-0.4, 0.24, 0.4)], [], [(0, 1, 2), (3, 4, 1), (5, 6, 4), (7, 2, 6), (1, 4, 6), (3, 0, 7), (7, 0, 2), (0, 3, 1), (3, 5, 4), (5, 7, 6), (2, 1, 6), (5, 3, 7)])
me_pump_layer4_cube_002.polygons.foreach_set('use_smooth', [True] * 12)
_k = set([(0, 1), (0, 3), (0, 7), (1, 2), (1, 4), (2, 6), (2, 7), (3, 4), (3, 5), (4, 6), (5, 6), (5, 7)])
me_pump_layer4_cube_002.attributes.new('sharp_edge', 'BOOLEAN', 'EDGE').data.foreach_set('value', [ (min(e.vertices), max(e.vertices)) in _k for e in me_pump_layer4_cube_002.edges])
_uv = me_pump_layer4_cube_002.uv_layers.new(name='UVMap')
_uv.uv.foreach_set('vector', [0.0375, 1.0, 0.0, 1.0, 0.0, 0.5, 0.0375, 0.5, 0.075, 0.5, 0.075, 1.0, 0.15, 1.0, 0.1125, 1.0, 0.1125, 0.5, 0.1125, 1.0, 0.075, 1.0, 0.075, 0.5, 1.0, 0.5, 0.5, 0.5, 0.5, 0.0, 0.5, 0.0, 0.5, 0.5, 0.0, 0.5, 0.0375, 0.5, 0.0375, 1.0, 0.0, 0.5, 0.0375, 1.0, 0.0375, 0.5, 0.075, 1.0, 0.15, 0.5, 0.15, 1.0, 0.1125, 0.5, 0.1125, 0.5, 0.1125, 1.0, 0.075, 0.5, 1.0, 0.0, 1.0, 0.5, 0.5, 0.0, 0.0, 0.0, 0.5, 0.0, 0.0, 0.5])
me_pump_layer4_cube_002.materials.append(mat_gold_002)
me_pump_layer4_cube_002.use_remesh_preserve_volume = False
me_pump_layer4_cube_002.use_remesh_preserve_attributes = False
me_pump_layer4_cube_002.use_mirror_vertex_groups = False
me_pump_layer4_cube_002.update()
me_pump_layer4_cube_002.normals_split_custom_set([tuple(v) for v in zip(*[iter([-1.0, 0.0, 0.0, -1.0, 0.0, 0.0, -1.0, 0.0, 0.0, 0.0, 0.0, -1.0, 0.0, 0.0, -1.0, 0.0, 0.0, -1.0, 1.0, 0.0, 0.0, 1.0, 0.0, 0.0, 1.0, 0.0, 0.0, 0.0, 0.0, 1.0, 0.0, 0.0, 1.0, 0.0, 0.0, 1.0, 0.0, -1.0, 0.0, 0.0, -1.0, 0.0, 0.0, -1.0, 0.0, 0.0, 1.0, 0.0, 0.0, 1.0, 0.0, 0.0, 1.0, 0.0, -1.0, 0.0, 0.0, -1.0, 0.0, 0.0, -1.0, 0.0, 0.0, 0.0, 0.0, -1.0, 0.0, 0.0, -1.0, 0.0, 0.0, -1.0, 1.0, 0.0, 0.0, 1.0, 0.0, 0.0, 1.0, 0.0, 0.0, 0.0, 0.0, 1.0, 0.0, 0.0, 1.0, 0.0, 0.0, 1.0, 0.0, -1.0, 0.0, 0.0, -1.0, 0.0, 0.0, -1.0, 0.0, 0.0, 1.0, 0.0, 0.0, 1.0, 0.0, 0.0, 1.0, 0.0])] * 3)])
me_pump_layer2_cube_002 = bpy.data.meshes.new('Pump_Layer2_Cube.002')
me_pump_layer2_cube_002.from_pydata([(-0.4, 0.12, -0.4), (-0.4, 0.06, -0.4), (-0.4, 0.06, 0.4), (0.4, 0.12, -0.4), (0.4, 0.06, -0.4), (0.4, 0.12, 0.4), (0.4, 0.06, 0.4), (-0.4, 0.12, 0.4)], [], [(0, 1, 2), (3, 4, 1), (5, 6, 4), (7, 2, 6), (1, 4, 6), (3, 0, 7), (7, 0, 2), (0, 3, 1), (3, 5, 4), (5, 7, 6), (2, 1, 6), (5, 3, 7)])
me_pump_layer2_cube_002.polygons.foreach_set('use_smooth', [True] * 12)
_k = set([(0, 1), (0, 3), (0, 7), (1, 2), (1, 4), (2, 6), (2, 7), (3, 4), (3, 5), (4, 6), (5, 6), (5, 7)])
me_pump_layer2_cube_002.attributes.new('sharp_edge', 'BOOLEAN', 'EDGE').data.foreach_set('value', [ (min(e.vertices), max(e.vertices)) in _k for e in me_pump_layer2_cube_002.edges])
_uv = me_pump_layer2_cube_002.uv_layers.new(name='UVMap')
_uv.uv.foreach_set('vector', [0.1125, 1.0, 0.075, 1.0, 0.075, 0.5, 0.0, 0.5, 0.0375, 0.5, 0.0375, 1.0, 0.15, 1.0, 0.1125, 1.0, 0.1125, 0.5, 0.075, 1.0, 0.0375, 1.0, 0.0375, 0.5, 0.5, 0.5, 0.0, 0.5, 0.0, 0.0, 1.0, 0.0, 1.0, 0.5, 0.5, 0.5, 0.1125, 0.5, 0.1125, 1.0, 0.075, 0.5, 0.0, 1.0, 0.0, 0.5, 0.0375, 1.0, 0.15, 0.5, 0.15, 1.0, 0.1125, 0.5, 0.075, 0.5, 0.075, 1.0, 0.0375, 0.5, 0.5, 0.0, 0.5, 0.5, 0.0, 0.0, 0.5, 0.0, 1.0, 0.0, 0.5, 0.5])
me_pump_layer2_cube_002.materials.append(mat_gold_002)
me_pump_layer2_cube_002.use_remesh_preserve_volume = False
me_pump_layer2_cube_002.use_remesh_preserve_attributes = False
me_pump_layer2_cube_002.use_mirror_vertex_groups = False
me_pump_layer2_cube_002.update()
me_pump_layer2_cube_002.normals_split_custom_set([tuple(v) for v in zip(*[iter([-1.0, 0.0, 0.0, -1.0, 0.0, 0.0, -1.0, 0.0, 0.0, 0.0, 0.0, -1.0, 0.0, 0.0, -1.0, 0.0, 0.0, -1.0, 1.0, 0.0, 0.0, 1.0, 0.0, 0.0, 1.0, 0.0, 0.0, 0.0, 0.0, 1.0, 0.0, 0.0, 1.0, 0.0, 0.0, 1.0, 0.0, -1.0, 0.0, 0.0, -1.0, 0.0, 0.0, -1.0, 0.0, 0.0, 1.0, 0.0, 0.0, 1.0, 0.0, 0.0, 1.0, 0.0, -1.0, 0.0, 0.0, -1.0, 0.0, 0.0, -1.0, 0.0, 0.0, 0.0, 0.0, -1.0, 0.0, 0.0, -1.0, 0.0, 0.0, -1.0, 1.0, 0.0, 0.0, 1.0, 0.0, 0.0, 1.0, 0.0, 0.0, 0.0, 0.0, 1.0, 0.0, 0.0, 1.0, 0.0, 0.0, 1.0, 0.0, -1.0, 0.0, 0.0, -1.0, 0.0, 0.0, -1.0, 0.0, 0.0, 1.0, 0.0, 0.0, 1.0, 0.0, 0.0, 1.0, 0.0])] * 3)])
me_pump_layer3_cube_002 = bpy.data.meshes.new('Pump_Layer3_Cube.002')
me_pump_layer3_cube_002.from_pydata([(-0.375, 0.18, -0.375), (-0.375, 0.12, -0.375), (-0.375, 0.12, 0.375), (0.375, 0.18, -0.375), (0.375, 0.12, -0.375), (0.375, 0.18, 0.375), (0.375, 0.12, 0.375), (-0.375, 0.18, 0.375)], [], [(0, 1, 2), (3, 4, 1), (5, 6, 4), (7, 2, 6), (1, 4, 6), (3, 0, 7), (7, 0, 2), (0, 3, 1), (3, 5, 4), (5, 7, 6), (2, 1, 6), (5, 3, 7)])
me_pump_layer3_cube_002.polygons.foreach_set('use_smooth', [True] * 12)
_k = set([(0, 1), (0, 3), (0, 7), (1, 2), (1, 4), (2, 6), (2, 7), (3, 4), (3, 5), (4, 6), (5, 6), (5, 7)])
me_pump_layer3_cube_002.attributes.new('sharp_edge', 'BOOLEAN', 'EDGE').data.foreach_set('value', [ (min(e.vertices), max(e.vertices)) in _k for e in me_pump_layer3_cube_002.edges])
_uv = me_pump_layer3_cube_002.uv_layers.new(name='UVMap')
_uv.uv.foreach_set('vector', [0.8788, 0.5, 0.8182, 0.5, 0.8182, 0.0, 1.0, 0.5, 0.9394, 0.5, 0.9394, 0.0, 0.9394, 0.5, 0.8788, 0.5, 0.8788, 0.0, 0.8182, 0.5, 0.7576, 0.5, 0.7576, 0.0, 0.7576, 1.0, 0.0, 1.0, 0.0, 0.5, 0.7576, 0.0, 0.7576, 0.5, 0.0, 0.5, 0.8788, 0.0, 0.8788, 0.5, 0.8182, 0.0, 1.0, 0.0, 1.0, 0.5, 0.9394, 0.0, 0.9394, 0.0, 0.9394, 0.5, 0.8788, 0.0, 0.8182, 0.0, 0.8182, 0.5, 0.7576, 0.0, 0.7576, 0.5, 0.7576, 1.0, 0.0, 0.5, 0.0, 0.0, 0.7576, 0.0, 0.0, 0.5])
me_pump_layer3_cube_002.materials.append(mat_default_002)
me_pump_layer3_cube_002.use_remesh_preserve_volume = False
me_pump_layer3_cube_002.use_remesh_preserve_attributes = False
me_pump_layer3_cube_002.use_mirror_vertex_groups = False
me_pump_layer3_cube_002.update()
me_pump_layer3_cube_002.normals_split_custom_set([tuple(v) for v in zip(*[iter([-1.0, 0.0, 0.0, -1.0, 0.0, 0.0, -1.0, 0.0, 0.0, 0.0, 0.0, -1.0, 0.0, 0.0, -1.0, 0.0, 0.0, -1.0, 1.0, 0.0, 0.0, 1.0, 0.0, 0.0, 1.0, 0.0, 0.0, 0.0, 0.0, 1.0, 0.0, 0.0, 1.0, 0.0, 0.0, 1.0, 0.0, -1.0, 0.0, 0.0, -1.0, 0.0, 0.0, -1.0, 0.0, 0.0, 1.0, 0.0, 0.0, 1.0, 0.0, 0.0, 1.0, 0.0, -1.0, 0.0, 0.0, -1.0, 0.0, 0.0, -1.0, 0.0, 0.0, 0.0, 0.0, -1.0, 0.0, 0.0, -1.0, 0.0, 0.0, -1.0, 1.0, 0.0, 0.0, 1.0, 0.0, 0.0, 1.0, 0.0, 0.0, 0.0, 0.0, 1.0, 0.0, 0.0, 1.0, 0.0, 0.0, 1.0, 0.0, -1.0, 0.0, 0.0, -1.0, 0.0, 0.0, -1.0, 0.0, 0.0, 1.0, 0.0, 0.0, 1.0, 0.0, 0.0, 1.0, 0.0])] * 3)])
me_pump_layer5_cube_002 = bpy.data.meshes.new('Pump_Layer5_Cube.002')
me_pump_layer5_cube_002.from_pydata([(-0.375, 0.3, -0.375), (-0.375, 0.24, -0.375), (-0.375, 0.24, 0.375), (0.375, 0.3, -0.375), (0.375, 0.24, -0.375), (0.375, 0.3, 0.375), (0.375, 0.24, 0.375), (-0.375, 0.3, 0.375)], [], [(0, 1, 2), (3, 4, 1), (5, 6, 4), (7, 2, 6), (1, 4, 6), (3, 0, 7), (7, 0, 2), (0, 3, 1), (3, 5, 4), (5, 7, 6), (2, 1, 6), (5, 3, 7)])
me_pump_layer5_cube_002.polygons.foreach_set('use_smooth', [True] * 12)
_k = set([(0, 1), (0, 3), (0, 7), (1, 2), (1, 4), (2, 6), (2, 7), (3, 4), (3, 5), (4, 6), (5, 6), (5, 7)])
me_pump_layer5_cube_002.attributes.new('sharp_edge', 'BOOLEAN', 'EDGE').data.foreach_set('value', [ (min(e.vertices), max(e.vertices)) in _k for e in me_pump_layer5_cube_002.edges])
_uv = me_pump_layer5_cube_002.uv_layers.new(name='UVMap')
_uv.uv.foreach_set('vector', [0.8182, 0.5, 0.7576, 0.5, 0.7576, 0.0, 0.8182, 0.0, 0.8788, 0.0, 0.8788, 0.5, 1.0, 0.5, 0.9394, 0.5, 0.9394, 0.0, 0.9394, 0.5, 0.8788, 0.5, 0.8788, 0.0, 0.7576, 1.0, 0.0, 1.0, 0.0, 0.5, 0.7576, 0.0, 0.7576, 0.5, 0.0, 0.5, 0.8182, 0.0, 0.8182, 0.5, 0.7576, 0.0, 0.8182, 0.5, 0.8182, 0.0, 0.8788, 0.5, 1.0, 0.0, 1.0, 0.5, 0.9394, 0.0, 0.9394, 0.0, 0.9394, 0.5, 0.8788, 0.0, 0.7576, 0.5, 0.7576, 1.0, 0.0, 0.5, 0.0, 0.0, 0.7576, 0.0, 0.0, 0.5])
me_pump_layer5_cube_002.materials.append(mat_default_002)
me_pump_layer5_cube_002.use_remesh_preserve_volume = False
me_pump_layer5_cube_002.use_remesh_preserve_attributes = False
me_pump_layer5_cube_002.use_mirror_vertex_groups = False
me_pump_layer5_cube_002.update()
me_pump_layer5_cube_002.normals_split_custom_set([tuple(v) for v in zip(*[iter([-1.0, 0.0, 0.0, -1.0, 0.0, 0.0, -1.0, 0.0, 0.0, 0.0, 0.0, -1.0, 0.0, 0.0, -1.0, 0.0, 0.0, -1.0, 1.0, 0.0, 0.0, 1.0, 0.0, 0.0, 1.0, 0.0, 0.0, 0.0, 0.0, 1.0, 0.0, 0.0, 1.0, 0.0, 0.0, 1.0, 0.0, -1.0, 0.0, 0.0, -1.0, 0.0, 0.0, -1.0, 0.0, 0.0, 1.0, 0.0, 0.0, 1.0, 0.0, 0.0, 1.0, 0.0, -1.0, 0.0, 0.0, -1.0, 0.0, 0.0, -1.0, 0.0, 0.0, 0.0, 0.0, -1.0, 0.0, 0.0, -1.0, 0.0, 0.0, -1.0, 1.0, 0.0, 0.0, 1.0, 0.0, 0.0, 1.0, 0.0, 0.0, 0.0, 0.0, 1.0, 0.0, 0.0, 1.0, 0.0, 0.0, 1.0, 0.0, -1.0, 0.0, 0.0, -1.0, 0.0, 0.0, -1.0, 0.0, 0.0, 1.0, 0.0, 0.0, 1.0, 0.0, 0.0, 1.0, 0.0])] * 3)])
me_pump_layer1_cube_002 = bpy.data.meshes.new('Pump_Layer1_Cube.002')
me_pump_layer1_cube_002.from_pydata([(-0.375, 0.06, -0.375), (-0.375, -8.146e-08, -0.375), (-0.375, -8.146e-08, 0.375), (0.375, 0.06, -0.375), (0.375, -8.146e-08, -0.375), (0.375, 0.06, 0.375), (0.375, -8.146e-08, 0.375), (-0.375, 0.06, 0.375)], [], [(0, 1, 2), (3, 4, 1), (5, 6, 4), (7, 2, 6), (1, 4, 6), (3, 0, 7), (7, 0, 2), (0, 3, 1), (3, 5, 4), (5, 7, 6), (2, 1, 6), (5, 3, 7)])
me_pump_layer1_cube_002.polygons.foreach_set('use_smooth', [True] * 12)
_k = set([(0, 1), (0, 3), (0, 7), (1, 2), (1, 4), (2, 6), (2, 7), (3, 4), (3, 5), (4, 6), (5, 6), (5, 7)])
me_pump_layer1_cube_002.attributes.new('sharp_edge', 'BOOLEAN', 'EDGE').data.foreach_set('value', [ (min(e.vertices), max(e.vertices)) in _k for e in me_pump_layer1_cube_002.edges])
_uv = me_pump_layer1_cube_002.uv_layers.new(name='UVMap')
_uv.uv.foreach_set('vector', [0.9394, 0.5, 0.8788, 0.5, 0.8788, 0.0, 0.7576, 0.0, 0.8182, 0.0, 0.8182, 0.5, 1.0, 0.5, 0.9394, 0.5, 0.9394, 0.0, 0.8788, 0.5, 0.8182, 0.5, 0.8182, 0.0, 0.7576, 1.0, 0.0, 1.0, 0.0, 0.5, 0.7576, 0.0, 0.7576, 0.5, 0.0, 0.5, 0.9394, 0.0, 0.9394, 0.5, 0.8788, 0.0, 0.7576, 0.5, 0.7576, 0.0, 0.8182, 0.5, 1.0, 0.0, 1.0, 0.5, 0.9394, 0.0, 0.8788, 0.0, 0.8788, 0.5, 0.8182, 0.0, 0.7576, 0.5, 0.7576, 1.0, 0.0, 0.5, 0.0, 0.0, 0.7576, 0.0, 0.0, 0.5])
me_pump_layer1_cube_002.materials.append(mat_default_002)
me_pump_layer1_cube_002.use_remesh_preserve_volume = False
me_pump_layer1_cube_002.use_remesh_preserve_attributes = False
me_pump_layer1_cube_002.use_mirror_vertex_groups = False
me_pump_layer1_cube_002.update()
me_pump_layer1_cube_002.normals_split_custom_set([tuple(v) for v in zip(*[iter([-1.0, 0.0, 0.0, -1.0, 0.0, 0.0, -1.0, 0.0, 0.0, 0.0, 0.0, -1.0, 0.0, 0.0, -1.0, 0.0, 0.0, -1.0, 1.0, 0.0, 0.0, 1.0, 0.0, 0.0, 1.0, 0.0, 0.0, 0.0, 0.0, 1.0, 0.0, 0.0, 1.0, 0.0, 0.0, 1.0, 0.0, -1.0, 0.0, 0.0, -1.0, 0.0, 0.0, -1.0, 0.0, 0.0, 1.0, 0.0, 0.0, 1.0, 0.0, 0.0, 1.0, 0.0, -1.0, 0.0, 0.0, -1.0, 0.0, 0.0, -1.0, 0.0, 0.0, 0.0, 0.0, -1.0, 0.0, 0.0, -1.0, 0.0, 0.0, -1.0, 1.0, 0.0, 0.0, 1.0, 0.0, 0.0, 1.0, 0.0, 0.0, 0.0, 0.0, 1.0, 0.0, 0.0, 1.0, 0.0, 0.0, 1.0, 0.0, -1.0, 0.0, 0.0, -1.0, 0.0, 0.0, -1.0, 0.0, 0.0, 1.0, 0.0, 0.0, 1.0, 0.0, 0.0, 1.0, 0.0])] * 3)])
me_pump_podest_cube_001 = bpy.data.meshes.new('Pump_Podest_Cube.001')
me_pump_podest_cube_001.from_pydata([(-0.275, 0.3625, -0.275), (-0.275, 0.3, -0.275), (-0.275, 0.3, 0.275), (0.275, 0.3625, -0.275), (0.275, 0.3, -0.275), (0.275, 0.3625, 0.275), (0.275, 0.3, 0.275), (-0.275, 0.3625, 0.275)], [], [(0, 1, 2), (3, 4, 1), (5, 6, 4), (7, 2, 6), (1, 4, 6), (3, 0, 7), (7, 0, 2), (0, 3, 1), (3, 5, 4), (5, 7, 6), (2, 1, 6), (5, 3, 7)])
me_pump_podest_cube_001.polygons.foreach_set('use_smooth', [True] * 12)
_k = set([(0, 1), (0, 3), (0, 7), (1, 2), (1, 4), (2, 6), (2, 7), (3, 4), (3, 5), (4, 6), (5, 6), (5, 7)])
me_pump_podest_cube_001.attributes.new('sharp_edge', 'BOOLEAN', 'EDGE').data.foreach_set('value', [ (min(e.vertices), max(e.vertices)) in _k for e in me_pump_podest_cube_001.edges])
_uv = me_pump_podest_cube_001.uv_layers.new(name='UVMap')
_uv.uv.foreach_set('vector', [0.7656, 0.5, 0.6875, 0.5, 0.6875, 0.0, 0.8437, 0.0, 0.9219, 0.0, 0.9219, 0.5, 1.0, 0.5, 0.9219, 0.5, 0.9219, 0.0, 0.8437, 0.5, 0.7656, 0.5, 0.7656, 0.0, 0.6875, 0.5, 0.0, 0.5, 0.0, 0.0, 0.6875, 1.0, 0.0, 1.0, 0.0, 0.5, 0.7656, 0.0, 0.7656, 0.5, 0.6875, 0.0, 0.8438, 0.5, 0.8437, 0.0, 0.9219, 0.5, 1.0, 0.0, 1.0, 0.5, 0.9219, 0.0, 0.8437, 0.0, 0.8437, 0.5, 0.7656, 0.0, 0.6875, 0.0, 0.6875, 0.5, 0.0, 0.0, 0.6875, 0.5, 0.6875, 1.0, 0.0, 0.5])
me_pump_podest_cube_001.materials.append(mat_default_002)
me_pump_podest_cube_001.use_remesh_preserve_volume = False
me_pump_podest_cube_001.use_remesh_preserve_attributes = False
me_pump_podest_cube_001.use_mirror_vertex_groups = False
me_pump_podest_cube_001.update()
me_pump_podest_cube_001.normals_split_custom_set([tuple(v) for v in zip(*[iter([-1.0, 0.0, 0.0, -1.0, 0.0, 0.0, -1.0, 0.0, 0.0, 0.0, 0.0, -1.0, 0.0, 0.0, -1.0, 0.0, 0.0, -1.0, 1.0, 0.0, 0.0, 1.0, 0.0, 0.0, 1.0, 0.0, 0.0, 0.0, 0.0, 1.0, 0.0, 0.0, 1.0, 0.0, 0.0, 1.0, 0.0, -1.0, 0.0, 0.0, -1.0, 0.0, 0.0, -1.0, 0.0, 0.0, 1.0, 0.0, 0.0, 1.0, 0.0, 0.0, 1.0, 0.0, -1.0, 0.0, 0.0, -1.0, 0.0, 0.0, -1.0, 0.0, 0.0, 0.0, 0.0, -1.0, 0.0, 0.0, -1.0, 0.0, 0.0, -1.0, 1.0, 0.0, 0.0, 1.0, 0.0, 0.0, 1.0, 0.0, 0.0, 0.0, 0.0, 1.0, 0.0, 0.0, 1.0, 0.0, 0.0, 1.0, 0.0, -1.0, 0.0, 0.0, -1.0, 0.0, 0.0, -1.0, 0.0, 0.0, 1.0, 0.0, 0.0, 1.0, 0.0, 0.0, 1.0, 0.0])] * 3)])
me_floorplate_cube_001 = bpy.data.meshes.new('FloorPlate_Cube.001')
me_floorplate_cube_001.from_pydata([(0.0, 0.1, 0.0), (0.0, 0.0, 0.0), (0.0, 0.0, 1.0), (1.0, 0.1, 0.0), (1.0, 0.0, 0.0), (1.0, 0.1, 1.0), (1.0, 0.0, 1.0), (0.0, 0.1, 1.0)], [], [(0, 1, 2), (3, 4, 1), (5, 6, 4), (7, 2, 6), (1, 4, 6), (3, 0, 7), (7, 0, 2), (0, 3, 1), (3, 5, 4), (5, 7, 6), (2, 1, 6), (5, 3, 7)])
me_floorplate_cube_001.polygons.foreach_set('use_smooth', [True] * 12)
_k = set([(0, 1), (0, 3), (0, 7), (1, 2), (1, 4), (2, 6), (2, 7), (3, 4), (3, 5), (4, 6), (5, 6), (5, 7)])
me_floorplate_cube_001.attributes.new('sharp_edge', 'BOOLEAN', 'EDGE').data.foreach_set('value', [ (min(e.vertices), max(e.vertices)) in _k for e in me_floorplate_cube_001.edges])
_uv = me_floorplate_cube_001.uv_layers.new(name='UVMap')
_uv.uv.foreach_set('vector', [0.7857, 0.5, 0.7143, 0.5, 0.7143, 0.0, 0.8571, 0.0, 0.9286, 0.0, 0.9286, 0.5, 1.0, 0.5, 0.9286, 0.5, 0.9286, 0.0, 0.8571, 0.5, 0.7857, 0.5, 0.7857, 0.0, 0.7143, 1.0, 0.0, 1.0, 0.0, 0.5, 0.7143, 0.0, 0.7143, 0.5, 0.0, 0.5, 0.7857, 0.0, 0.7857, 0.5, 0.7143, 0.0, 0.8571, 0.5, 0.8571, 0.0, 0.9286, 0.5, 1.0, 0.0, 1.0, 0.5, 0.9286, 0.0, 0.8571, 0.0, 0.8571, 0.5, 0.7857, 0.0, 0.7143, 0.5, 0.7143, 1.0, 0.0, 0.5, 0.0, 0.0, 0.7143, 0.0, 0.0, 0.5])
me_floorplate_cube_001.materials.append(mat_floorplate)
me_floorplate_cube_001.use_remesh_preserve_volume = False
me_floorplate_cube_001.use_remesh_preserve_attributes = False
me_floorplate_cube_001.use_mirror_vertex_groups = False
me_floorplate_cube_001.update()
me_floorplate_cube_001.normals_split_custom_set([tuple(v) for v in zip(*[iter([-1.0, 0.0, 0.0, -1.0, 0.0, 0.0, -1.0, 0.0, 0.0, 0.0, 0.0, -1.0, 0.0, 0.0, -1.0, 0.0, 0.0, -1.0, 1.0, 0.0, 0.0, 1.0, 0.0, 0.0, 1.0, 0.0, 0.0, 0.0, 0.0, 1.0, 0.0, 0.0, 1.0, 0.0, 0.0, 1.0, 0.0, -1.0, 0.0, 0.0, -1.0, 0.0, 0.0, -1.0, 0.0, 0.0, 1.0, 0.0, 0.0, 1.0, 0.0, 0.0, 1.0, 0.0, -1.0, 0.0, 0.0, -1.0, 0.0, 0.0, -1.0, 0.0, 0.0, 0.0, 0.0, -1.0, 0.0, 0.0, -1.0, 0.0, 0.0, -1.0, 1.0, 0.0, 0.0, 1.0, 0.0, 0.0, 1.0, 0.0, 0.0, 0.0, 0.0, 1.0, 0.0, 0.0, 1.0, 0.0, 0.0, 1.0, 0.0, -1.0, 0.0, 0.0, -1.0, 0.0, 0.0, -1.0, 0.0, 0.0, 1.0, 0.0, 0.0, 1.0, 0.0, 0.0, 1.0, 0.0])] * 3)])
me_fluidconnector_cube_001 = bpy.data.meshes.new('FluidConnector_Cube.001')
me_fluidconnector_cube_001.from_pydata([(0.1687, -0.6812, 0.5375), (7.364e-08, -0.6812, 0.5375), (6.142e-08, -0.6812, 0.4625), (0.1687, -0.6812, 0.4625), (0.1687, -0.6812, 0.5875), (8.178e-08, -0.6812, 0.5875), (7.036e-08, -0.6062, 0.5375), (5.814e-08, -0.6062, 0.4625), (0.1687, -0.6062, 0.5875), (7.85e-08, -0.6062, 0.5875), (6.107e-08, -0.3938, 0.5375), (4.885e-08, -0.3938, 0.4625), (0.1687, -0.6062, 0.5375), (0.1687, -0.3938, 0.5375), (5.779e-08, -0.3188, 0.5375), (4.557e-08, -0.3188, 0.4625), (6.922e-08, -0.3938, 0.5875), (6.594e-08, -0.3188, 0.5875), (0.1687, -0.3188, 0.5375), (0.1687, -0.3188, 0.4625), (0.1687, -0.3188, 0.5875), (0.09375, -0.6062, 0.5875), (0.1687, -0.6062, 0.5875), (0.09375, -0.6062, 0.5375), (0.09375, -0.3938, 0.5875), (0.09375, -0.3938, 0.5375), (0.09375, -0.6062, 0.5875), (0.09375, -0.6062, 0.5375), (0.09375, -0.3938, 0.5875), (0.09375, -0.3938, 0.5375), (0.1687, -0.6062, 0.5375), (0.1687, -0.3938, 0.5375), (6.142e-08, -0.6812, 0.4625), (0.1687, -0.6812, 0.4625), (5.814e-08, -0.6062, 0.4625), (0.1687, -0.3188, 0.4625), (4.885e-08, -0.3938, 0.4625), (4.557e-08, -0.3188, 0.4625)], [(8, 22)], [(0, 1, 2, 3), (4, 5, 1, 0), (1, 6, 7, 2), (16, 28, 20, 17), (5, 9, 6, 1), (6, 10, 11, 7), (29, 27, 0, 18), (10, 14, 15, 11), (24, 16, 10, 25), (16, 17, 14, 10), (14, 18, 19, 15), (13, 12, 30, 31), (17, 20, 18, 14), (0, 27, 26, 4), (3, 19, 18, 0), (2, 7, 34, 32), (9, 21, 23, 6), (10, 6, 23, 25), (25, 24, 28, 29), (23, 21, 26, 27), (25, 23, 27, 29), (4, 26, 9, 5), (32, 34, 36, 37, 35, 33), (15, 19, 35, 37), (19, 3, 33, 35), (7, 11, 36, 34), (11, 15, 37, 36), (3, 2, 32, 33), (29, 18, 20, 28)])
me_fluidconnector_cube_001.polygons.foreach_set('use_smooth', [True] * 29)
_k = set([(0, 3), (0, 4), (1, 2), (1, 5), (2, 3), (2, 7), (3, 19), (4, 5), (5, 9), (6, 9), (6, 10), (6, 23), (7, 11), (9, 21), (10, 16), (10, 25), (11, 15), (14, 15), (14, 17), (15, 19), (16, 17), (16, 24), (17, 20), (18, 19), (18, 20), (32, 33), (32, 34), (33, 35), (34, 36), (35, 37), (36, 37)])
me_fluidconnector_cube_001.attributes.new('sharp_edge', 'BOOLEAN', 'EDGE').data.foreach_set('value', [ (min(e.vertices), max(e.vertices)) in _k for e in me_fluidconnector_cube_001.edges])
_uv = me_fluidconnector_cube_001.uv_layers.new(name='UVMap')
_uv.uv.foreach_set('vector', [0.9402, 0.8378, 1.0, 0.8378, 1.0, 1.0, 0.9402, 1.0, 0.9402, 0.7297, 1.0, 0.7297, 1.0, 0.8378, 0.9402, 0.8378, 0.125, 0.7838, 0.125, 0.6216, 0.3125, 0.6216, 0.3125, 0.7838, 0.0, 0.1622, 0.5625, 0.8096, 0.0, 0.0, 0.8125, 0.4595, 0.0, 0.7838, 0.0, 0.6216, 0.125, 0.6216, 0.125, 0.7838, 0.125, 0.6216, 0.125, 0.1622, 0.3125, 0.1622, 0.3125, 0.6216, 0.9701, 0.0, 0.9701, 0.4595, 0.9402, 1.0, 0.0, 0.0, 0.125, 0.1622, 0.125, 0.0, 0.3125, 0.0, 0.3125, 0.1622, 0.5625, 0.8096, 0.5625, 0.7838, 0.6875, 0.7838, 0.6875, 0.8096, 0.0, 0.1622, 0.0, 0.0, 0.125, 0.0, 0.125, 0.1622, 0.8125, 0.5676, 0.8723, 0.5676, 0.8723, 0.7297, 0.8125, 0.7297, 0.9402, 0.0, 0.9402, 0.4595, 0.9402, 0.4595, 0.9402, 0.0, 0.8125, 0.4595, 0.8723, 0.4595, 0.8723, 0.5676, 0.8125, 0.5676, 0.9402, 1.0, 0.9701, 0.4595, 0.6875, 0.9201, 0.0, 0.0, 0.8723, 0.7297, 0.8723, 0.5676, 0.0, 0.0, 0.9402, 1.0, 0.3125, 0.7838, 0.3125, 0.6216, 0.3125, 0.6216, 0.3125, 0.7838, 0.6875, 0.9459, 0.6875, 0.9201, 0.8125, 0.9201, 0.8125, 0.9459, 1.0, 0.0, 1.0, 0.4595, 0.9701, 0.4595, 0.9701, 0.0, 0.6875, 0.8096, 0.5625, 0.8096, 0.5625, 0.8096, 0.6875, 0.8096, 0.8125, 0.9201, 0.6875, 0.9201, 0.6875, 0.9201, 0.8125, 0.9201, 0.9701, 0.0, 0.9701, 0.4595, 0.9701, 0.4595, 0.9701, 0.0, 0.0, 0.0, 0.6875, 0.9201, 0.0, 0.6216, 0.0, 0.7838, 1.0, 1.0, 0.3125, 0.6216, 0.3125, 0.1622, 0.3125, 0.0, 0.8723, 0.7297, 0.0, 0.0, 0.8125, 0.7297, 0.8723, 0.7297, 0.8723, 0.7297, 0.8125, 0.7297, 0.8723, 0.5676, 0.8723, 0.7297, 0.8723, 0.7297, 0.8723, 0.5676, 0.3125, 0.6216, 0.3125, 0.1622, 0.3125, 0.1622, 0.3125, 0.6216, 0.3125, 0.1622, 0.3125, 0.0, 0.3125, 0.0, 0.3125, 0.1622, 0.9402, 1.0, 1.0, 1.0, 1.0, 1.0, 0.9402, 1.0, 0.6875, 0.8096, 0.8723, 0.5676, 0.0, 0.0, 0.5625, 0.8096])
me_fluidconnector_cube_001.materials.append(mat_dark_metal_001)
me_fluidconnector_cube_001.use_remesh_preserve_volume = False
me_fluidconnector_cube_001.use_remesh_preserve_attributes = False
me_fluidconnector_cube_001.use_mirror_vertex_groups = False
me_fluidconnector_cube_001.update()
me_fluidconnector_cube_001.normals_split_custom_set([tuple(v) for v in zip(*[iter([0.0, -1.0, -1.472e-07, 0.0, -1.0, -1.472e-07, 0.0, -1.0, 5.887e-07, 0.0, -1.0, 5.887e-07, 0.0, -1.0, -8.83e-07, 0.0, -1.0, -8.83e-07, 0.0, -1.0, -1.472e-07, 0.0, -1.0, -1.472e-07, -1.0, -4.371e-08, 1.629e-07, -1.0, -4.371e-08, 1.629e-07, -1.0, -4.371e-08, 1.629e-07, -1.0, -4.371e-08, 1.629e-07, 0.0, 2.838e-07, 1.0, 0.3922, -0.3922, 0.832, 0.6324, -0.6324, 0.4472, 0.0, 2.838e-07, 1.0, -1.0, -4.371e-08, 1.629e-07, -1.0, -4.371e-08, 1.629e-07, -1.0, -4.371e-08, 1.629e-07, -1.0, -4.371e-08, 1.629e-07, -1.0, -4.371e-08, 1.629e-07, -1.0, -4.371e-08, 1.629e-07, -1.0, -4.371e-08, 1.629e-07, -1.0, -4.371e-08, 1.629e-07, 0.2626, -0.2626, 0.9285, 0.1943, 0.1943, 0.9615, 0.8918, 0.3694, 0.2612, 0.8918, -0.3694, 0.2612, -1.0, -4.371e-08, 1.629e-07, -1.0, -4.371e-08, 1.629e-07, -1.0, -4.371e-08, 1.629e-07, -1.0, -4.371e-08, 1.629e-07, 0.0, -1.0, 0.0, 0.0, -1.0, 0.0, 0.0, -1.0, 0.0, 0.0, -1.0, 0.0, -1.0, -4.371e-08, 1.629e-07, -1.0, -4.371e-08, 1.629e-07, -1.0, -4.371e-08, 1.629e-07, -1.0, -4.371e-08, 1.629e-07, 0.0, 1.0, 2.208e-07, 0.0, 1.0, 2.208e-07, 0.0, 1.0, 0.0, 0.0, 1.0, 0.0, 0.0, 0.0, 1.0, 0.0, 0.0, 1.0, 0.0, 0.0, 1.0, 0.0, 0.0, 1.0, 0.0, 1.0, 4.415e-07, 0.0, 1.0, 4.415e-07, 0.0, 1.0, 2.208e-07, 0.0, 1.0, 2.208e-07, 0.8918, 0.3694, 0.2612, 0.1943, 0.1943, 0.9615, 0.2626, 0.2626, 0.9285, 0.6324, 0.6324, 0.4472, 1.0, 0.0, 0.0, 1.0, 0.0, 0.0, 0.8918, -0.3694, 0.2612, 0.8918, 0.3694, 0.2612, 0.0, 0.0, 1.0, 0.0, 0.0, 1.0, 0.0, 0.0, 1.0, 0.0, 0.0, 1.0, 0.0, 1.0, -7.947e-07, 0.0, 0.7071, 0.7071, 0.0, 0.3162, 0.9487, 0.0, 1.0, -7.947e-07, 0.0, 0.0, 1.0, 0.0, 0.0, 1.0, 0.0, 0.3162, 0.9487, 0.0, 0.0, 1.0, 0.0, 0.0, 0.0, 0.0, 0.0, 0.0, 0.0, 0.0, 0.0, 0.0, 0.0, 0.0, 0.0, 0.3162, 0.9487, 0.0, 0.7071, 0.7071, 0.2626, 0.2626, 0.9285, 0.1943, 0.1943, 0.9615, 0.0, 0.0, 1.0, 0.0, 0.3162, 0.9487, 0.1943, 0.1943, 0.9615, 0.2626, -0.2626, 0.9285, 0.6324, 0.6324, 0.4472, 0.2626, 0.2626, 0.9285, 0.0, -2.838e-07, 1.0, 0.0, -2.838e-07, 1.0, -4.872e-07, -7.26e-15, -1.0, -4.872e-07, -7.26e-15, -1.0, -4.872e-07, -7.26e-15, -1.0, -4.872e-07, -7.26e-15, -1.0, -4.872e-07, -7.26e-15, -1.0, -4.872e-07, -7.26e-15, -1.0, 0.0, 0.0, 1.0, 0.0, 0.0, 1.0, 0.0, 0.0, 1.0, 0.0, 0.0, 1.0, 0.0, 0.0, 1.0, 0.0, 0.0, 1.0, 0.0, 0.0, 1.0, 0.0, 0.0, 1.0, 0.0, 0.0, 1.0, 0.0, 0.0, 1.0, 0.0, 0.0, 1.0, 0.0, 0.0, 1.0, 0.0, 0.0, 1.0, 0.0, 0.0, 1.0, 0.0, 0.0, 1.0, 0.0, 0.0, 1.0, 0.0, 0.0, 1.0, 0.0, 0.0, 1.0, 0.0, 0.0, 1.0, 0.0, 0.0, 1.0, 0.2626, -0.2626, 0.9285, 0.8918, -0.3694, 0.2612, 0.6324, -0.6324, 0.4472, 0.3922, -0.3922, 0.832])] * 3)])
me_fluidconnector_cube_008 = bpy.data.meshes.new('FluidConnector_Cube.008')
me_fluidconnector_cube_008.from_pydata([(0.1687, -0.6812, 0.5375), (7.364e-08, -0.6812, 0.5375), (6.142e-08, -0.6812, 0.4625), (0.1687, -0.6812, 0.4625), (0.1687, -0.6812, 0.5875), (8.178e-08, -0.6812, 0.5875), (7.036e-08, -0.6062, 0.5375), (5.814e-08, -0.6062, 0.4625), (0.1687, -0.6062, 0.5875), (7.85e-08, -0.6062, 0.5875), (6.107e-08, -0.3938, 0.5375), (4.885e-08, -0.3938, 0.4625), (0.1687, -0.6062, 0.5375), (0.1687, -0.3938, 0.5375), (5.779e-08, -0.3188, 0.5375), (4.557e-08, -0.3188, 0.4625), (6.922e-08, -0.3938, 0.5875), (6.594e-08, -0.3188, 0.5875), (0.1687, -0.3188, 0.5375), (0.1687, -0.3188, 0.4625), (0.1687, -0.3188, 0.5875), (0.09375, -0.6062, 0.5875), (0.1687, -0.6062, 0.5875), (0.09375, -0.6062, 0.5375), (0.09375, -0.3938, 0.5875), (0.09375, -0.3938, 0.5375), (0.09375, -0.6062, 0.5875), (0.09375, -0.6062, 0.5375), (0.09375, -0.3938, 0.5875), (0.09375, -0.3938, 0.5375), (0.1687, -0.6062, 0.5375), (0.1687, -0.3938, 0.5375), (6.142e-08, -0.6812, 0.4625), (0.1687, -0.6812, 0.4625), (5.814e-08, -0.6062, 0.4625), (0.1687, -0.3188, 0.4625), (4.885e-08, -0.3938, 0.4625), (4.557e-08, -0.3188, 0.4625)], [(8, 22)], [(0, 1, 2, 3), (4, 5, 1, 0), (1, 6, 7, 2), (16, 28, 20, 17), (5, 9, 6, 1), (6, 10, 11, 7), (29, 27, 0, 18), (10, 14, 15, 11), (24, 16, 10, 25), (16, 17, 14, 10), (14, 18, 19, 15), (13, 12, 30, 31), (17, 20, 18, 14), (0, 27, 26, 4), (3, 19, 18, 0), (2, 7, 34, 32), (9, 21, 23, 6), (10, 6, 23, 25), (25, 24, 28, 29), (23, 21, 26, 27), (25, 23, 27, 29), (4, 26, 9, 5), (32, 34, 36, 37, 35, 33), (15, 19, 35, 37), (19, 3, 33, 35), (7, 11, 36, 34), (11, 15, 37, 36), (3, 2, 32, 33), (29, 18, 20, 28)])
me_fluidconnector_cube_008.polygons.foreach_set('use_smooth', [True] * 29)
_k = set([(0, 3), (0, 4), (1, 2), (1, 5), (2, 3), (2, 7), (3, 19), (4, 5), (5, 9), (6, 9), (6, 10), (6, 23), (7, 11), (9, 21), (10, 16), (10, 25), (11, 15), (14, 15), (14, 17), (15, 19), (16, 17), (16, 24), (17, 20), (18, 19), (18, 20), (32, 33), (32, 34), (33, 35), (34, 36), (35, 37), (36, 37)])
me_fluidconnector_cube_008.attributes.new('sharp_edge', 'BOOLEAN', 'EDGE').data.foreach_set('value', [ (min(e.vertices), max(e.vertices)) in _k for e in me_fluidconnector_cube_008.edges])
_uv = me_fluidconnector_cube_008.uv_layers.new(name='UVMap')
_uv.uv.foreach_set('vector', [0.9402, 0.8378, 1.0, 0.8378, 1.0, 1.0, 0.9402, 1.0, 0.9402, 0.7297, 1.0, 0.7297, 1.0, 0.8378, 0.9402, 0.8378, 0.125, 0.7838, 0.125, 0.6216, 0.3125, 0.6216, 0.3125, 0.7838, 0.0, 0.1622, 0.5625, 0.8096, 0.0, 0.0, 0.8125, 0.4595, 0.0, 0.7838, 0.0, 0.6216, 0.125, 0.6216, 0.125, 0.7838, 0.125, 0.6216, 0.125, 0.1622, 0.3125, 0.1622, 0.3125, 0.6216, 0.9701, 0.0, 0.9701, 0.4595, 0.9402, 1.0, 0.0, 0.0, 0.125, 0.1622, 0.125, 0.0, 0.3125, 0.0, 0.3125, 0.1622, 0.5625, 0.8096, 0.5625, 0.7838, 0.6875, 0.7838, 0.6875, 0.8096, 0.0, 0.1622, 0.0, 0.0, 0.125, 0.0, 0.125, 0.1622, 0.8125, 0.5676, 0.8723, 0.5676, 0.8723, 0.7297, 0.8125, 0.7297, 0.9402, 0.0, 0.9402, 0.4595, 0.9402, 0.4595, 0.9402, 0.0, 0.8125, 0.4595, 0.8723, 0.4595, 0.8723, 0.5676, 0.8125, 0.5676, 0.9402, 1.0, 0.9701, 0.4595, 0.6875, 0.9201, 0.0, 0.0, 0.8723, 0.7297, 0.8723, 0.5676, 0.0, 0.0, 0.9402, 1.0, 0.3125, 0.7838, 0.3125, 0.6216, 0.3125, 0.6216, 0.3125, 0.7838, 0.6875, 0.9459, 0.6875, 0.9201, 0.8125, 0.9201, 0.8125, 0.9459, 1.0, 0.0, 1.0, 0.4595, 0.9701, 0.4595, 0.9701, 0.0, 0.6875, 0.8096, 0.5625, 0.8096, 0.5625, 0.8096, 0.6875, 0.8096, 0.8125, 0.9201, 0.6875, 0.9201, 0.6875, 0.9201, 0.8125, 0.9201, 0.9701, 0.0, 0.9701, 0.4595, 0.9701, 0.4595, 0.9701, 0.0, 0.0, 0.0, 0.6875, 0.9201, 0.0, 0.6216, 0.0, 0.7838, 1.0, 1.0, 0.3125, 0.6216, 0.3125, 0.1622, 0.3125, 0.0, 0.8723, 0.7297, 0.0, 0.0, 0.8125, 0.7297, 0.8723, 0.7297, 0.8723, 0.7297, 0.8125, 0.7297, 0.8723, 0.5676, 0.8723, 0.7297, 0.8723, 0.7297, 0.8723, 0.5676, 0.3125, 0.6216, 0.3125, 0.1622, 0.3125, 0.1622, 0.3125, 0.6216, 0.3125, 0.1622, 0.3125, 0.0, 0.3125, 0.0, 0.3125, 0.1622, 0.9402, 1.0, 1.0, 1.0, 1.0, 1.0, 0.9402, 1.0, 0.6875, 0.8096, 0.8723, 0.5676, 0.0, 0.0, 0.5625, 0.8096])
me_fluidconnector_cube_008.materials.append(mat_dark_metal_006)
me_fluidconnector_cube_008.use_remesh_preserve_volume = False
me_fluidconnector_cube_008.use_remesh_preserve_attributes = False
me_fluidconnector_cube_008.use_mirror_vertex_groups = False
me_fluidconnector_cube_008.update()
me_fluidconnector_cube_008.normals_split_custom_set([tuple(v) for v in zip(*[iter([0.0, -1.0, -1.472e-07, 0.0, -1.0, -1.472e-07, 0.0, -1.0, 5.887e-07, 0.0, -1.0, 5.887e-07, 0.0, -1.0, -8.83e-07, 0.0, -1.0, -8.83e-07, 0.0, -1.0, -1.472e-07, 0.0, -1.0, -1.472e-07, -1.0, -4.371e-08, 1.629e-07, -1.0, -4.371e-08, 1.629e-07, -1.0, -4.371e-08, 1.629e-07, -1.0, -4.371e-08, 1.629e-07, 0.0, 2.838e-07, 1.0, 0.3922, -0.3922, 0.832, 0.6324, -0.6324, 0.4472, 0.0, 2.838e-07, 1.0, -1.0, -4.371e-08, 1.629e-07, -1.0, -4.371e-08, 1.629e-07, -1.0, -4.371e-08, 1.629e-07, -1.0, -4.371e-08, 1.629e-07, -1.0, -4.371e-08, 1.629e-07, -1.0, -4.371e-08, 1.629e-07, -1.0, -4.371e-08, 1.629e-07, -1.0, -4.371e-08, 1.629e-07, 0.2626, -0.2626, 0.9285, 0.1943, 0.1943, 0.9615, 0.8918, 0.3694, 0.2612, 0.8918, -0.3694, 0.2612, -1.0, -4.371e-08, 1.629e-07, -1.0, -4.371e-08, 1.629e-07, -1.0, -4.371e-08, 1.629e-07, -1.0, -4.371e-08, 1.629e-07, 0.0, -1.0, 0.0, 0.0, -1.0, 0.0, 0.0, -1.0, 0.0, 0.0, -1.0, 0.0, -1.0, -4.371e-08, 1.629e-07, -1.0, -4.371e-08, 1.629e-07, -1.0, -4.371e-08, 1.629e-07, -1.0, -4.371e-08, 1.629e-07, 0.0, 1.0, 2.208e-07, 0.0, 1.0, 2.208e-07, 0.0, 1.0, 0.0, 0.0, 1.0, 0.0, 0.0, 0.0, 1.0, 0.0, 0.0, 1.0, 0.0, 0.0, 1.0, 0.0, 0.0, 1.0, 0.0, 1.0, 4.415e-07, 0.0, 1.0, 4.415e-07, 0.0, 1.0, 2.208e-07, 0.0, 1.0, 2.208e-07, 0.8918, 0.3694, 0.2612, 0.1943, 0.1943, 0.9615, 0.2626, 0.2626, 0.9285, 0.6324, 0.6324, 0.4472, 1.0, 0.0, 0.0, 1.0, 0.0, 0.0, 0.8918, -0.3694, 0.2612, 0.8918, 0.3694, 0.2612, 0.0, 0.0, 1.0, 0.0, 0.0, 1.0, 0.0, 0.0, 1.0, 0.0, 0.0, 1.0, 0.0, 1.0, -7.947e-07, 0.0, 0.7071, 0.7071, 0.0, 0.3162, 0.9487, 0.0, 1.0, -7.947e-07, 0.0, 0.0, 1.0, 0.0, 0.0, 1.0, 0.0, 0.3162, 0.9487, 0.0, 0.0, 1.0, 0.0, 0.0, 0.0, 0.0, 0.0, 0.0, 0.0, 0.0, 0.0, 0.0, 0.0, 0.0, 0.0, 0.3162, 0.9487, 0.0, 0.7071, 0.7071, 0.2626, 0.2626, 0.9285, 0.1943, 0.1943, 0.9615, 0.0, 0.0, 1.0, 0.0, 0.3162, 0.9487, 0.1943, 0.1943, 0.9615, 0.2626, -0.2626, 0.9285, 0.6324, 0.6324, 0.4472, 0.2626, 0.2626, 0.9285, 0.0, -2.838e-07, 1.0, 0.0, -2.838e-07, 1.0, -4.872e-07, -7.26e-15, -1.0, -4.872e-07, -7.26e-15, -1.0, -4.872e-07, -7.26e-15, -1.0, -4.872e-07, -7.26e-15, -1.0, -4.872e-07, -7.26e-15, -1.0, -4.872e-07, -7.26e-15, -1.0, 0.0, 0.0, 1.0, 0.0, 0.0, 1.0, 0.0, 0.0, 1.0, 0.0, 0.0, 1.0, 0.0, 0.0, 1.0, 0.0, 0.0, 1.0, 0.0, 0.0, 1.0, 0.0, 0.0, 1.0, 0.0, 0.0, 1.0, 0.0, 0.0, 1.0, 0.0, 0.0, 1.0, 0.0, 0.0, 1.0, 0.0, 0.0, 1.0, 0.0, 0.0, 1.0, 0.0, 0.0, 1.0, 0.0, 0.0, 1.0, 0.0, 0.0, 1.0, 0.0, 0.0, 1.0, 0.0, 0.0, 1.0, 0.0, 0.0, 1.0, 0.2626, -0.2626, 0.9285, 0.8918, -0.3694, 0.2612, 0.6324, -0.6324, 0.4472, 0.3922, -0.3922, 0.832])] * 3)])

# ---- objects
ob_fluidconnector_cube_007 = bpy.data.objects.new('FluidConnector_Cube.007', me_fluidconnector_cube_007)
ob_pump_layer4_cube_002 = bpy.data.objects.new('Pump_Layer4_Cube.002', me_pump_layer4_cube_002)
ob_pump_layer2_cube_002 = bpy.data.objects.new('Pump_Layer2_Cube.002', me_pump_layer2_cube_002)
ob_pump_layer3_cube_002 = bpy.data.objects.new('Pump_Layer3_Cube.002', me_pump_layer3_cube_002)
ob_pump_layer5_cube_002 = bpy.data.objects.new('Pump_Layer5_Cube.002', me_pump_layer5_cube_002)
ob_pump_layer1_cube_002 = bpy.data.objects.new('Pump_Layer1_Cube.002', me_pump_layer1_cube_002)
ob_pump_podest_cube_001 = bpy.data.objects.new('Pump_Podest_Cube.001', me_pump_podest_cube_001)
ob_floorplate_cube_001 = bpy.data.objects.new('FloorPlate_Cube.001', me_floorplate_cube_001)
ob_fluidconnector_cube_001 = bpy.data.objects.new('FluidConnector_Cube.001', me_fluidconnector_cube_001)
ob_fluidconnector_cube_000 = bpy.data.objects.new('FluidConnector_Cube.000', me_fluidconnector_cube_008)

# ---- transforms, parenting, visibility, modifiers, constraints
ob_fluidconnector_cube_007.location = (0.5, -0.5, 0.1)
ob_fluidconnector_cube_007.rotation_euler = (1.571, -0.0, 0.0)
ob_fluidconnector_cube_007.scale = (0.296, 0.296, 0.296)
ob_fluidconnector_cube_007.lineart.crease_threshold = 0.0
ob_pump_layer4_cube_002.location = (0.5, -0.5, 0.1)
ob_pump_layer4_cube_002.rotation_euler = (1.571, -0.0, 0.0)
ob_pump_layer4_cube_002.scale = (0.296, 0.296, 0.296)
ob_pump_layer4_cube_002.lineart.crease_threshold = 0.0
ob_pump_layer2_cube_002.location = (0.5, -0.5, 0.1)
ob_pump_layer2_cube_002.rotation_euler = (1.571, -0.0, 0.0)
ob_pump_layer2_cube_002.scale = (0.296, 0.296, 0.296)
ob_pump_layer2_cube_002.lineart.crease_threshold = 0.0
ob_pump_layer3_cube_002.location = (0.5, -0.5, 0.1)
ob_pump_layer3_cube_002.rotation_euler = (1.571, -0.0, 0.0)
ob_pump_layer3_cube_002.scale = (0.296, 0.296, 0.296)
ob_pump_layer3_cube_002.lineart.crease_threshold = 0.0
ob_pump_layer5_cube_002.location = (0.5, -0.5, 0.1)
ob_pump_layer5_cube_002.rotation_euler = (1.571, -0.0, 0.0)
ob_pump_layer5_cube_002.scale = (0.296, 0.296, 0.296)
ob_pump_layer5_cube_002.lineart.crease_threshold = 0.0
ob_pump_layer1_cube_002.location = (0.5, -0.5, 0.1)
ob_pump_layer1_cube_002.rotation_euler = (1.571, -0.0, 0.0)
ob_pump_layer1_cube_002.scale = (0.296, 0.296, 0.296)
ob_pump_layer1_cube_002.lineart.crease_threshold = 0.0
ob_pump_podest_cube_001.location = (0.5, -0.5, 0.1)
ob_pump_podest_cube_001.rotation_euler = (1.571, -0.0, 0.0)
ob_pump_podest_cube_001.scale = (0.296, 0.296, 0.296)
ob_pump_podest_cube_001.lineart.crease_threshold = 0.0
ob_floorplate_cube_001.location = (0.0, 0.0, 0.0)
ob_floorplate_cube_001.rotation_euler = (1.571, -0.0, 0.0)
ob_floorplate_cube_001.lineart.crease_threshold = 0.0
ob_fluidconnector_cube_001.location = (1.0, -1.0, 0.0)
ob_fluidconnector_cube_001.rotation_euler = (0.0, 0.0, 3.142)
ob_fluidconnector_cube_001.lineart.crease_threshold = 0.0
ob_fluidconnector_cube_000.location = (0.0, 0.0, 0.0)
ob_fluidconnector_cube_000.lineart.crease_threshold = 0.0

# ---- collection membership
col_collection_1.objects.link(ob_fluidconnector_cube_007)
col_collection_1.objects.link(ob_pump_layer4_cube_002)
col_collection_1.objects.link(ob_pump_layer2_cube_002)
col_collection_1.objects.link(ob_pump_layer3_cube_002)
col_collection_1.objects.link(ob_pump_layer5_cube_002)
col_collection_1.objects.link(ob_pump_layer1_cube_002)
col_collection_1.objects.link(ob_pump_podest_cube_001)
col_collection_1.objects.link(ob_floorplate_cube_001)
col_collection_1.objects.link(ob_fluidconnector_cube_001)
col_collection_1.objects.link(ob_fluidconnector_cube_000)

# ---- scene / render settings (as saved in the file)
scene.frame_start = 1; scene.frame_end = 250; scene.frame_set(1)
scene.render.engine = 'BLENDER_EEVEE_NEXT'
scene.render.resolution_percentage = 50
scene.render.dither_intensity = 0.0
scene.cycles.use_denoising = False
scene.cycles.samples = 128
scene.cycles.sampling_pattern = 'TABULATED_SOBOL'
scene.cycles.light_sampling_threshold = 0.0
scene.cycles.use_adaptive_sampling = False
scene.cycles.use_light_tree = False
scene.cycles.blur_glossy = 0.0
scene.cycles.sample_clamp_indirect = 0.0
scene.view_settings.view_transform = 'Standard'
bpy.context.view_layer.update()

# ---- added for rendering (the .blend has no active camera and no usable light): camera, sun
cam_auto = bpy.data.cameras.new('AutoCamera')
cam_auto.lens = 50.0
cam_auto.sensor_width = 36.0
cam_auto.clip_end = 1000.0
ob_auto_camera = bpy.data.objects.new('AutoCamera', cam_auto)
scene.collection.objects.link(ob_auto_camera)
ob_auto_camera.location = (1.91688, -2.20026, 1.42725)
ob_auto_camera.rotation_euler = (1.09748, -7.21219e-08, 0.694738)
scene.camera = ob_auto_camera
light_auto_sun = bpy.data.lights.new('AutoSun', 'SUN')
light_auto_sun.energy = 3.0
light_auto_sun.angle = 0.0523599
ob_auto_sun = bpy.data.objects.new('AutoSun', light_auto_sun)
scene.collection.objects.link(ob_auto_sun)
ob_auto_sun.rotation_euler = (0.872665, 0.174533, 0.523599)
bpy.context.view_layer.update()
